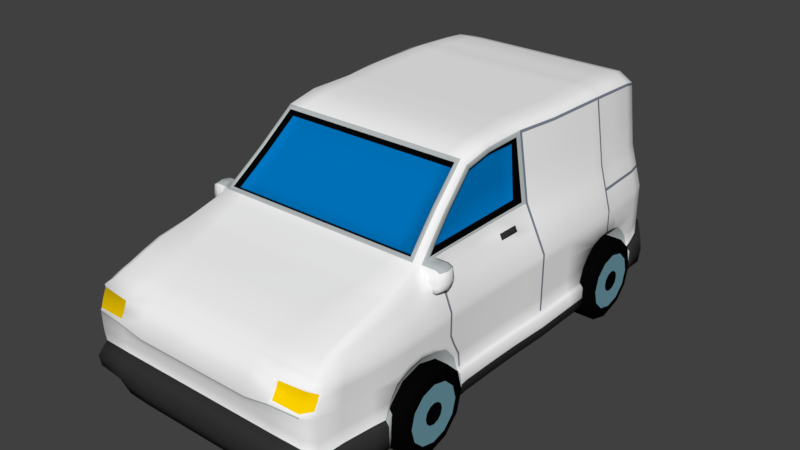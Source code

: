# Source: van_01.blend  (saved by Blender 2.81.16; exported with 4.5.12 LTS)
import bpy
from mathutils import Matrix  # noqa: F401  (used for matrix-valued properties, if any)

bpy.ops.wm.read_factory_settings(use_empty=True)
scene = bpy.context.scene
scene.name = 'Scene'

# ---- collections
col_collection_1 = bpy.data.collections.new('Collection 1'); scene.collection.children.link(col_collection_1)

# ---- materials (node trees are filled in below, after node groups)
mat_van = bpy.data.materials.new('van')
mat_van.alpha_threshold = 0.0
mat_van.use_transparent_shadow = False
mat_van.diffuse_color = (0.9169, 0.9169, 0.9169, 1.0)
mat_van.roughness = 0.5
mat_van.line_color = (0.0, 0.0, 0.0, 1.0)
mat_tire = bpy.data.materials.new('tire')
mat_tire.alpha_threshold = 0.0
mat_tire.use_transparent_shadow = False
mat_tire.diffuse_color = (0.001655, 0.001655, 0.001655, 1.0)
mat_tire.roughness = 0.5
mat_tire_accent = bpy.data.materials.new('tire accent')
mat_tire_accent.alpha_threshold = 0.0
mat_tire_accent.use_transparent_shadow = False
mat_tire_accent.diffuse_color = (0.1616, 0.3359, 0.4116, 1.0)
mat_tire_accent.roughness = 0.5
mat_glass = bpy.data.materials.new('glass')
mat_glass.alpha_threshold = 0.0
mat_glass.use_transparent_shadow = False
mat_glass.diffuse_color = (0.0, 0.1772, 0.5173, 1.0)
mat_glass.roughness = 0.5
mat_van_accent = bpy.data.materials.new('van accent')
mat_van_accent.alpha_threshold = 0.0
mat_van_accent.use_transparent_shadow = False
mat_van_accent.diffuse_color = (0.4775, 0.5145, 0.5204, 1.0)
mat_van_accent.roughness = 0.5
mat_van_dark_accent = bpy.data.materials.new('van dark accent')
mat_van_dark_accent.alpha_threshold = 0.0
mat_van_dark_accent.use_transparent_shadow = False
mat_van_dark_accent.diffuse_color = (0.03411, 0.03411, 0.03411, 1.0)
mat_van_dark_accent.roughness = 0.5
mat_van_bottom = bpy.data.materials.new('van bottom')
mat_van_bottom.alpha_threshold = 0.0
mat_van_bottom.use_transparent_shadow = False
mat_van_bottom.diffuse_color = (0.2037, 0.2335, 0.2812, 1.0)
mat_van_bottom.roughness = 0.5
mat_front_lights = bpy.data.materials.new('front lights')
mat_front_lights.alpha_threshold = 0.0
mat_front_lights.use_transparent_shadow = False
mat_front_lights.diffuse_color = (1.0, 0.6548, 0.0, 1.0)
mat_front_lights.roughness = 0.5
mat_back_lights = bpy.data.materials.new('back lights')
mat_back_lights.alpha_threshold = 0.0
mat_back_lights.use_transparent_shadow = False
mat_back_lights.diffuse_color = (0.9879, 0.02692, 0.0, 1.0)
mat_back_lights.roughness = 0.5

# ---- material node trees

# ---- world
world_world = bpy.data.worlds.new('World'); scene.world = world_world
world_world.color = (0.05088, 0.05088, 0.05088)
world_world.use_sun_shadow = False
world_world.sun_shadow_jitter_overblur = 0.0
world_world.cycles.sampling_method = 'MANUAL'

# ---- meshes
me_cube = bpy.data.meshes.new('Cube')
me_cube.from_pydata([(1.689, 3.905, -0.9128), (1.397, -3.254, -0.8372), (1.538, -1.41, 1.655), (1.498, 1.531, 0.9833), (0.0, 1.574, -1.292), (0.0, -1.199, -1.292), (0.4259, 3.924, -0.979), (1.864, -1.41, 0.1151), (1.825, 1.832, 0.1151), (0.0, 1.791, 0.7775), (0.0, -1.478, 1.731), (1.425, -0.1787, 1.655), (1.864, -0.1787, 0.1151), (0.0, -0.1935, 1.731), (0.0, -0.1935, -1.292), (0.9442, 1.574, -1.292), (0.9442, -1.199, -1.292), (0.432, -3.275, -0.878), (1.68, -1.41, 0.7307), (1.554, 1.832, 0.7307), (0.8565, 1.791, 0.7775), (0.8574, -1.478, 1.731), (1.412, 0.4369, 1.634), (1.25, 3.919, -0.9524), (1.864, -1.191, -0.5004), (1.825, 1.553, -0.5004), (1.511, -0.7942, 1.655), (0.0, 1.905, 0.7656), (1.831, 0.4369, 0.1151), (1.864, -0.7942, 0.1151), (1.864, -0.1787, -0.5004), (1.567, -0.1787, 0.7307), (0.8507, -2.631, 1.694), (1.653, -2.514, 0.7144), (0.0, -0.8359, 1.731), (0.0, 0.4488, 1.709), (0.8574, -0.1935, 1.731), (0.9442, -0.1935, -1.292), (0.0, 0.4488, -1.292), (0.0, -0.8359, -1.292), (0.9442, 0.4488, -1.292), (0.8723, 0.4488, 1.709), (0.9226, -2.631, -1.292), (0.0, -2.631, 1.694), (1.653, -0.7942, 0.7307), (1.864, -0.7942, -0.5004), (1.831, 0.4369, -0.5004), (0.8723, 1.905, 0.7656), (1.554, 0.4369, 0.7307), (1.823, -2.514, 0.1129), (0.8574, -0.8359, 1.731), (0.9442, -0.8359, -1.292), (1.212, -3.275, -0.851), (0.0, 3.924, -0.979), (1.736, 3.613, 0.1151), (0.0, 3.787, 0.1233), (1.604, -3.186, -0.8062), (1.597, 3.401, 0.309), (1.721, 3.71, -0.5004), (0.8518, 3.787, 0.1233), (0.0, 3.431, 0.3255), (0.0, 3.857, -0.4157), (0.8313, 3.431, 0.3235), (0.8518, 3.857, -0.4157), (0.0, 3.112, -1.292), (1.795, 2.945, 0.1151), (0.0, 2.961, 0.4869), (1.612, 2.93, 0.4636), (0.8113, 2.961, 0.4837), (0.8518, 3.112, -1.292), (0.8221, -3.275, -0.878), (1.795, 2.945, -0.5004), (1.806, 3.357, -0.8991), (1.412, 0.8556, 1.552), (1.819, 0.9041, 0.1151), (0.0, 0.9363, -1.292), (0.0, 0.8857, 1.622), (0.9442, 0.9363, -1.292), (0.8723, 0.8857, 1.622), (1.819, 0.9041, -0.5004), (1.554, 0.9041, 0.7307), (1.864, -1.431, -0.2513), (1.825, 1.832, -0.1926), (1.864, -0.1787, -0.1926), (0.0, -2.631, -1.292), (1.548, -2.514, 1.62), (1.864, -0.7942, -0.1926), (1.831, 0.4369, -0.1926), (1.719, 3.72, -0.1277), (0.0, 3.9, -0.1979), (0.8518, 3.9, -0.1979), (1.795, 2.945, -0.1926), (1.819, 0.9041, -0.1926), (1.864, -0.1787, -0.6912), (1.864, -1.127, -0.6911), (1.825, 1.501, -0.6912), (1.852, -2.837, -0.9007), (1.864, -0.7942, -0.6912), (1.831, 0.4369, -0.6912), (1.724, 3.691, -0.6912), (0.0, 3.836, -0.5658), (0.8518, 3.836, -0.5658), (1.795, 2.945, -0.6912), (1.819, 0.9041, -0.6912), (0.0, 2.739, -1.292), (1.825, 2.48, 0.1151), (1.605, 2.432, 0.5479), (0.9442, 2.739, -1.292), (1.886, -2.553, -0.8909), (0.0, 2.531, 0.5749), (0.8929, 2.531, 0.5709), (1.825, 2.697, -0.5004), (1.825, 2.48, -0.1926), (1.825, 2.769, -0.6917), (1.464, 1.329, 1.152), (1.812, 1.368, 0.1151), (0.0, 1.421, -1.292), (0.9442, 1.421, -1.292), (1.812, 1.368, -0.5004), (1.554, 1.368, 0.7307), (0.0, 1.527, 0.9979), (0.4891, 1.791, 0.7775), (1.812, 1.368, -0.1926), (1.812, 1.368, -0.6912), (1.875, 1.374, -0.8991), (1.552, -1.744, 1.655), (1.864, -1.744, 0.1151), (0.0, -1.838, 1.731), (1.695, -1.744, 0.7307), (0.8574, -1.838, 1.731), (1.888, 2.782, -0.8991), (1.489, -2.762, 1.553), (0.0, -2.8, -1.292), (1.764, -2.762, 0.1087), (0.0, -2.89, 1.624), (1.864, -1.744, -0.1878), (0.8813, -2.8, -1.292), (1.595, -2.762, 0.6832), (0.8094, -2.89, 1.624), (1.823, -2.514, -0.4885), (1.823, -2.514, -0.1878), (1.823, -2.514, -0.675), (1.764, -2.762, -0.4658), (1.764, -2.762, -0.1785), (1.764, -2.762, -0.6439), (0.0, 3.207, 0.4062), (0.8213, 3.207, 0.4036), (1.739, 3.358, -0.5004), (0.0, 3.416, -1.257), (1.747, 3.309, 0.1151), (1.602, 3.185, 0.3863), (0.8518, 3.416, -1.292), (0.9035, 3.924, -0.979), (1.738, 3.363, -0.1926), (1.741, 3.348, -0.6912), (1.794, 3.65, -0.8964), (1.294, -2.961, 1.37), (0.0, -3.275, -0.878), (1.513, -3.062, 0.119), (0.0, -3.097, 1.433), (0.0, -3.183, 0.1273), (1.888, 1.479, -0.8991), (1.33, -3.042, 0.6486), (0.6994, -3.097, 1.433), (1.513, -3.063, -0.3838), (0.7713, -3.183, 0.1273), (0.0, -3.184, -0.3973), (0.0, -3.181, 0.652), (0.7713, -3.184, -0.3973), (0.6994, -3.181, 0.652), (1.513, -3.063, -0.1324), (0.0, -3.184, -0.135), (0.7713, -3.184, -0.135), (0.0, -3.18, -0.5851), (1.514, -3.059, -0.5637), (0.7713, -3.18, -0.5851), (1.41, 1.574, -1.216), (1.41, -1.199, -1.216), (0.8565, 1.527, 0.9979), (1.134, -1.478, 1.731), (1.41, -0.1935, -1.216), (1.081, -0.1935, 1.731), (1.41, 0.4488, -1.216), (1.134, 0.4488, 1.709), (1.102, -2.631, 1.694), (1.397, -2.631, -1.218), (1.209, 1.905, 0.7656), (1.134, -0.8359, 1.731), (1.41, -0.8359, -1.216), (1.928, -1.113, -0.8991), (1.194, 3.787, 0.1233), (1.098, 3.431, 0.3318), (1.194, 3.857, -0.4157), (1.211, 3.112, -1.254), (1.047, 2.961, 0.4849), (1.134, 0.8857, 1.622), (1.41, 0.9363, -1.216), (1.194, 3.9, -0.1329), (1.194, 3.836, -0.5658), (1.111, 2.531, 0.5684), (1.301, 2.739, -1.237), (1.41, 1.421, -1.216), (0.4891, 1.527, 0.9979), (1.134, -1.838, 1.731), (1.336, -2.8, -1.23), (1.04, -2.89, 1.624), (1.211, 3.416, -1.254), (1.072, 3.207, 0.4084), (1.881, 0.9044, -0.8991), (0.9493, -3.097, 1.433), (1.157, -3.183, 0.1273), (1.157, -3.184, -0.3973), (0.9493, -3.181, 0.652), (1.157, -3.184, -0.135), (1.157, -3.18, -0.5851), (0.4253, -2.631, 1.694), (0.3827, -0.1935, 1.731), (0.4721, 1.574, -1.292), (0.4721, -1.199, -1.292), (0.0, 0.933, 1.499), (0.4362, -1.478, 1.731), (0.4613, -2.631, -1.292), (0.4721, -0.1935, -1.292), (0.4721, 0.4488, -1.292), (0.4362, 0.4488, 1.709), (0.4362, 1.905, 0.7656), (0.4362, -0.8359, 1.731), (0.4721, -0.8359, -1.292), (1.857, 2.969, -0.8991), (0.3797, 3.787, 0.1233), (0.3748, 3.431, 0.3262), (0.3797, 3.857, -0.4157), (0.3578, 2.961, 0.4867), (0.3797, 3.112, -1.292), (0.4362, 0.8857, 1.622), (0.4721, 0.9363, -1.292), (0.3797, 3.9, -0.1979), (0.3797, 3.836, -0.5658), (0.4721, 2.739, -1.292), (0.441, 2.531, 0.5742), (0.4721, 1.421, -1.292), (0.0, 1.349, 1.152), (0.4362, -1.838, 1.731), (0.4406, -2.8, -1.292), (0.4047, -2.89, 1.624), (0.3663, 3.207, 0.4065), (0.3797, 3.416, -1.292), (1.894, 0.4318, -0.8991), (0.3497, -3.097, 1.433), (0.3856, -3.183, 0.1273), (0.3856, -3.184, -0.3973), (0.3497, -3.181, 0.652), (0.3856, -3.184, -0.135), (0.3856, -3.18, -0.5851), (1.734, 1.574, -1.07), (1.773, -1.199, -1.063), (1.43, 1.591, 1.029), (1.348, -1.478, 1.731), (1.773, -0.1935, -1.063), (1.74, 0.4488, -1.069), (1.307, -2.631, 1.694), (1.643, -2.631, -1.119), (1.483, 1.905, 0.7656), (1.773, -0.8359, -1.063), (1.928, -0.8135, -0.8991), (1.632, 3.748, 0.1594), (1.528, 3.402, 0.3255), (1.616, 3.85, -0.4157), (1.546, 2.929, 0.4869), (1.728, 0.9363, -1.071), (1.615, 3.86, -0.1329), (1.619, 3.829, -0.5658), (1.538, 2.531, 0.5749), (1.722, 1.421, -1.072), (1.348, -1.838, 1.731), (1.552, -2.806, -1.148), (1.228, -2.89, 1.624), (1.535, 3.176, 0.4062), (1.928, -0.1909, -0.8991), (1.153, -3.097, 1.433), (1.319, -3.158, 0.1273), (1.319, -3.16, -0.3973), (1.153, -3.181, 0.652), (1.319, -3.159, -0.135), (1.32, -3.156, -0.5851), (1.295, -0.1935, 1.731), (1.348, 0.4488, 1.709), (1.348, -0.8359, 1.731), (1.687, 3.071, -1.079), (1.348, 0.8857, 1.622), (1.734, 2.739, -1.07), (1.398, 1.38, 1.205), (1.638, 3.392, -1.089), (0.0, 1.863, 0.7998), (0.0, 0.935, 1.581), (0.4666, 1.863, 0.7998), (0.864, 1.863, 0.7998), (0.864, 0.935, 1.581), (1.103, 0.935, 1.581), (0.4666, 0.935, 1.581), (1.171, 1.863, 0.7998), (1.298, 0.935, 1.581), (1.343, 1.385, 1.202), (1.372, 1.578, 1.04), (1.421, 1.863, 0.7998), (0.8565, 1.349, 1.152), (0.8565, 0.933, 1.499), (1.077, 0.933, 1.499), (0.4891, 0.933, 1.499), (0.4891, 1.349, 1.152), (1.1, 1.349, 1.151), (1.115, 1.527, 0.9987), (1.14, 1.791, 0.7775), (1.257, 0.933, 1.499), (1.299, 1.349, 1.15), (1.326, 1.527, 0.9994), (1.371, 1.791, 0.7775), (1.549, 1.683, 0.7669), (1.499, 1.415, 0.9919), (1.469, 1.235, 1.144), (1.428, -0.1072, 1.59), (1.422, 0.4408, 1.571), (1.555, -0.1072, 0.7669), (1.549, 1.27, 0.7669), (1.549, 0.4408, 0.7669), (1.422, 0.8136, 1.498), (1.549, 0.8568, 0.7669), (1.473, 1.526, 0.8048), (1.429, 1.293, 1.001), (1.403, 1.136, 1.136), (1.414, -0.03316, 1.522), (1.362, 0.4442, 1.505), (1.471, -0.03316, 0.8048), (1.473, 1.166, 0.8048), (1.473, 0.4442, 0.8048), (1.362, 0.769, 1.442), (1.473, 0.8066, 0.8048), (1.935, 1.546, -0.9026), (1.407, 1.546, -0.9026), (1.935, 1.623, -1.192), (1.407, 1.623, -1.192), (1.935, 1.835, -1.403), (1.407, 1.835, -1.403), (1.935, 2.124, -1.481), (1.407, 2.124, -1.481), (1.935, 2.413, -1.403), (1.407, 2.413, -1.403), (1.935, 2.624, -1.192), (1.407, 2.624, -1.192), (1.935, 2.702, -0.9026), (1.407, 2.702, -0.9026), (1.935, 2.624, -0.6137), (1.407, 2.624, -0.6137), (1.935, 2.413, -0.4021), (1.407, 2.413, -0.4021), (1.935, 2.124, -0.3247), (1.407, 2.124, -0.3247), (1.935, 1.835, -0.4021), (1.407, 1.835, -0.4021), (1.935, 1.623, -0.6137), (1.407, 1.623, -0.6137), (1.985, 1.641, -0.9026), (1.985, 1.706, -1.144), (1.985, 1.882, -1.32), (1.985, 2.124, -1.385), (1.985, 2.365, -1.32), (1.985, 2.541, -1.144), (1.985, 2.606, -0.9026), (1.985, 2.541, -0.6614), (1.985, 2.365, -0.4848), (1.985, 2.124, -0.4201), (1.985, 1.882, -0.4848), (1.985, 1.706, -0.6614), (1.355, 1.63, -0.9026), (1.355, 1.696, -1.149), (1.355, 1.877, -1.33), (1.355, 2.124, -1.396), (1.355, 2.37, -1.33), (1.355, 2.551, -1.149), (1.355, 2.617, -0.9026), (1.355, 2.551, -0.6558), (1.355, 2.37, -0.4752), (1.355, 2.124, -0.4091), (1.355, 1.877, -0.4752), (1.355, 1.696, -0.6558), (1.702, -1.536, -0.439), (1.727, -1.465, -0.7413), (1.757, -1.453, -0.8963), (1.682, -1.541, -1.075), (1.744, -1.471, -1.028), (1.752, -1.466, -0.7655), (1.624, -1.535, -1.037), (0.503, -1.535, -1.281), (1.173, -1.535, -1.216), (1.702, -1.493, -0.5227), (1.702, -1.6, -0.3106), (0.9098, -1.535, -1.281), (1.702, -1.465, -0.7172), (0.0, -1.535, -1.281), (1.864, -1.577, 0.002275), (1.348, -1.658, 1.731), (0.4362, -1.658, 1.731), (1.134, -1.658, 1.731), (1.687, -1.577, 0.7307), (1.545, -1.577, 1.655), (1.864, -1.577, 0.1151), (1.864, -1.587, -0.2055), (0.8574, -1.658, 1.731), (0.0, -1.658, 1.731), (1.985, 1.728, -0.9026), (1.985, 1.781, -1.1), (1.985, 1.926, -1.245), (1.985, 2.124, -1.298), (1.985, 2.321, -1.245), (1.985, 2.466, -1.1), (1.985, 2.519, -0.9026), (1.985, 2.466, -0.7049), (1.985, 2.321, -0.5601), (1.985, 2.124, -0.5071), (1.985, 1.926, -0.5601), (1.985, 1.781, -0.7049), (1.985, 1.977, -0.9026), (1.985, 1.996, -0.976), (1.985, 2.05, -1.03), (1.985, 2.124, -1.049), (1.985, 2.197, -1.03), (1.985, 2.251, -0.976), (1.985, 2.27, -0.9026), (1.985, 2.251, -0.8292), (1.985, 2.197, -0.7755), (1.985, 2.124, -0.7558), (1.985, 2.05, -0.7755), (1.985, 1.996, -0.8292), (1.735, -2.016, -1.03), (1.694, -1.9, -0.3157), (0.9051, -2.049, -1.281), (1.694, -1.969, -0.4434), (1.718, -2.049, -0.7378), (1.748, -2.038, -0.8945), (1.654, -2.055, -1.087), (1.743, -2.052, -0.7619), (1.596, -2.049, -1.049), (0.5007, -2.049, -1.281), (1.17, -2.049, -1.216), (1.694, -2.046, -0.7137), (1.694, -2.01, -0.5186), (0.0, -2.049, -1.281), (1.854, -1.923, -0.2104), (0.8574, -2.03, 1.721), (0.0, -2.03, 1.721), (1.854, -1.93, 0.00237), (1.338, -2.03, 1.721), (0.4335, -2.03, 1.721), (1.126, -2.03, 1.721), (1.854, -1.93, 0.1146), (1.684, -1.93, 0.7266), (1.551, -1.93, 1.647), (0.0, 3.851, 0.005516), (0.0, -3.183, 0.03112), (1.864, -1.41, 0.002275), (1.825, 1.832, 0.002275), (1.823, -2.514, 0.002656), (1.73, 3.675, 0.002275), (0.8518, 3.828, 0.005516), (1.864, -0.1787, 0.002275), (1.864, -0.7942, 0.002275), (1.831, 0.4369, 0.002275), (1.795, 2.945, 0.002275), (1.819, 0.9041, 0.002275), (1.825, 2.48, 0.002275), (1.812, 1.368, 0.002275), (1.864, -1.744, 0.002275), (1.764, -2.762, 0.003384), (1.744, 3.329, 0.002275), (1.513, -3.062, 0.02681), (0.7713, -3.183, 0.03112), (1.157, -3.183, 0.03112), (1.194, 3.828, 0.005516), (0.3856, -3.183, 0.03112), (0.3797, 3.828, 0.005516), (1.319, -3.159, 0.03112), (0.0, 3.845, -1.179), (0.0, 3.945, -0.7525), (0.0, -3.21, -1.234), (0.0, -2.896, -1.295), (0.0, 3.529, -1.287), (0.0, -3.258, -0.6411), (1.801, 1.567, -1.114), (1.874, 1.495, -1.06), (1.84, -1.206, -1.107), (1.913, -1.138, -1.052), (1.862, 1.361, -1.062), (1.913, -0.8008, -1.052), (1.913, -0.1853, -1.052), (1.922, -0.1853, -0.7472), (1.84, -0.2002, -1.107), (1.88, 0.4303, -1.058), (1.807, 0.4421, -1.113), (1.71, -2.637, -1.163), (1.872, -2.521, -1.06), (1.922, -1.122, -0.7473), (1.922, -0.8008, -0.7472), (1.889, 0.4303, -0.7472), (1.874, 2.757, -1.06), (1.84, -0.8425, -1.107), (1.684, 3.735, -1.106), (1.764, 3.587, -1.09), (0.4375, 3.845, -1.179), (0.9096, 3.845, -1.179), (1.797, 3.383, -1.074), (1.844, 2.939, -1.065), (1.853, 2.939, -0.7472), (1.868, 0.8975, -1.061), (1.876, 0.8975, -0.7472), (1.795, 0.9297, -1.115), (1.883, 1.495, -0.7472), (1.782, 3.684, -0.7472), (0.9096, 3.945, -0.7525), (1.883, 2.781, -0.7468), (0.4375, 3.945, -0.7525), (1.677, 3.938, -0.7525), (1.799, 3.341, -0.7472), (1.87, 1.361, -0.7472), (1.789, 1.414, -1.117), (1.619, -2.903, -1.192), (1.844, -2.801, -1.091), (0.4985, -2.896, -1.313), (0.9391, -2.896, -1.313), (1.881, -2.521, -0.731), (1.848, -2.801, -0.7251), (1.588, -3.124, -1.031), (0.8291, -3.21, -1.237), (1.597, -3.169, -0.6449), (0.9096, 3.529, -1.287), (1.278, 3.529, -1.272), (0.4375, 3.529, -1.287), (1.413, -3.194, -1.131), (0.4435, -3.21, -1.237), (0.8291, -3.258, -0.6411), (0.4435, -3.258, -0.6411), (1.378, -3.233, -0.6411), (1.265, 3.842, -1.166), (1.252, 3.945, -0.7525), (1.403, -2.896, -1.274), (1.705, 3.527, -1.133), (1.22, -3.21, -1.196), (1.215, -3.258, -0.6411), (1.754, 3.064, -1.123), (1.801, 2.732, -1.114), (1.649, 3.895, -0.6653), (1.753, 3.687, -0.7192), (0.8817, 3.902, -0.6653), (0.0, 3.902, -0.6653), (0.4096, 3.902, -0.6653), (1.77, 3.345, -0.7192), (1.824, 2.942, -0.7192), (1.847, 0.9008, -0.7192), (1.224, 3.902, -0.6653), (1.893, -0.7975, -0.7192), (1.893, -1.125, -0.7192), (1.841, 1.365, -0.7192), (1.556, -3.114, -0.6043), (1.349, -3.195, -0.6131), (1.186, -3.219, -0.6131), (1.854, 2.775, -0.7192), (1.854, 1.498, -0.7192), (0.0, -3.219, -0.6131), (1.86, 0.4336, -0.7192), (1.893, -0.182, -0.7192), (0.8002, -3.219, -0.6131), (0.4146, -3.219, -0.6131), (1.852, -2.518, -0.703), (1.806, -2.782, -0.6845), (0.0, 3.862, -0.3068), (0.0, -3.184, -0.2662), (1.864, -0.1787, -0.3465), (1.864, -0.7942, -0.3465), (1.831, 0.4369, -0.3465), (1.795, 2.945, -0.3465), (1.819, 0.9041, -0.3465), (1.864, -1.291, -0.3657), (1.825, 1.711, -0.3171), (1.72, 3.715, -0.3465), (0.8518, 3.862, -0.3068), (1.825, 2.577, -0.3294), (1.812, 1.368, -0.3465), (1.823, -2.514, -0.3382), (1.764, -2.762, -0.3222), (1.739, 3.36, -0.3465), (0.7713, -3.184, -0.2662), (1.513, -3.063, -0.2581), (1.157, -3.184, -0.2662), (1.194, 3.862, -0.3068), (0.3856, -3.184, -0.2662), (0.3797, 3.862, -0.3068), (1.319, -3.16, -0.2662), (1.615, 3.855, -0.3068), (0.0, 2.218, 0.6702), (1.825, 2.156, 0.1151), (1.58, 2.132, 0.6393), (0.8826, 2.218, 0.6683), (1.825, 2.156, -0.1302), (1.16, 2.218, 0.667), (0.4386, 2.218, 0.6699), (1.51, 2.218, 0.6702), (1.825, 2.156, 0.002275), (1.825, 2.138, -0.2062), (0.0, 2.375, 0.6226), (0.8878, 2.375, 0.6196), (1.825, 2.318, -0.1614), (1.825, 2.318, 0.1151), (1.593, 2.282, 0.5936), (1.136, 2.375, 0.6177), (0.4398, 2.375, 0.622), (1.524, 2.375, 0.6226), (1.825, 2.318, 0.002275), (1.825, 2.358, -0.2402), (1.825, 1.994, 0.1151), (1.567, 1.982, 0.685), (1.184, 2.061, 0.7163), (0.4374, 2.061, 0.7177), (1.497, 2.061, 0.7179), (1.825, 1.994, 0.002275), (1.825, 1.897, -0.2525), (0.0, 2.061, 0.7179), (0.8775, 2.061, 0.7169), (1.825, 1.994, -0.1614), (0.0, 1.921, -1.282), (0.0, 1.688, -1.282), (0.7369, 1.688, -1.282), (0.9878, 1.688, -1.282), (1.766, 1.63, -0.6521), (1.766, 1.671, -0.4996), (0.9878, 1.921, -1.282), (1.812, 2.653, -0.6965), (1.816, 2.654, -0.8183), (1.805, 1.625, -0.9465), (1.816, 1.613, -0.8183), (1.766, 2.363, -0.4996), (1.766, 2.586, -0.4996), (1.766, 2.393, -0.6523), (1.766, 2.643, -0.6525), (1.766, 2.49, -0.3628), (0.7369, 2.62, -1.282), (0.0, 2.62, -1.282), (1.4, 2.62, -1.088), (0.9878, 2.62, -1.282), (1.693, 2.62, -0.955), (1.747, 2.614, -0.9903), (1.693, 1.688, -0.955), (1.747, 1.683, -0.9903), (1.487, 1.688, -1.071), (1.465, 1.921, -1.076), (0.7369, 1.921, -1.282), (1.789, 2.648, -0.6745), (1.789, 1.628, -0.6745), (1.812, 1.625, -0.6969), (1.693, 1.921, -0.955), (1.805, 1.881, -0.9465), (1.812, 2.395, -0.6967), (1.805, 2.634, -0.9465), (1.747, 1.916, -0.9903), (1.816, 1.883, -0.8183), (1.789, 2.394, -0.6745), (1.766, 1.798, -0.3531), (1.766, 1.947, -0.3014), (0.0, 2.387, -1.282), (0.0, 2.154, -1.282), (0.9878, 2.387, -1.282), (0.9878, 2.154, -1.282), (1.766, 1.906, -0.4996), (1.766, 2.14, -0.4996), (1.766, 1.886, -0.6521), (1.766, 2.142, -0.6521), (1.421, 2.387, -1.084), (1.443, 2.154, -1.08), (0.7369, 2.387, -1.282), (0.7369, 2.154, -1.282), (1.693, 2.387, -0.955), (1.693, 2.154, -0.955), (1.805, 2.385, -0.9465), (1.805, 2.137, -0.9465), (1.812, 1.881, -0.6969), (1.812, 2.137, -0.6969), (1.747, 2.381, -0.9903), (1.747, 2.149, -0.9903), (1.816, 2.404, -0.8183), (1.816, 2.154, -0.8183), (1.789, 1.883, -0.6745), (1.789, 2.139, -0.6745), (1.766, 2.315, -0.2916), (1.766, 2.139, -0.2644), (0.0, -2.408, -1.292), (0.0, -2.221, 1.712), (1.843, -2.309, -0.4914), (1.55, -2.116, 1.638), (0.8574, -2.221, 1.712), (0.9334, -2.408, -1.292), (1.674, -2.116, 0.7225), (1.843, -2.387, -0.6831), (1.843, -2.116, 0.114), (1.843, -2.102, -0.2611), (1.403, -2.408, -1.217), (1.118, -2.221, 1.712), (0.4308, -2.221, 1.712), (0.4667, -2.408, -1.292), (1.708, -2.408, -1.091), (1.328, -2.221, 1.712), (1.843, -2.116, 0.002465), (1.901, -2.394, -0.7391), (1.892, -2.31, -1.056), (1.775, -2.415, -1.135), (1.907, -2.379, -0.895), (1.872, -2.39, -0.7111), (1.843, -2.234, -0.3823), (0.0, -1.825, -1.281), (0.0, -1.285, -1.281), (0.0, -2.319, -1.281), (0.503, -1.285, -1.281), (0.9098, -1.285, -1.281), (1.702, -1.226, -0.7171), (1.702, -1.281, -0.5528), (1.702, -1.744, -0.7172), (1.744, -1.75, -1.028), (1.757, -1.735, -0.8963), (0.9098, -1.825, -1.281), (1.744, -1.232, -1.028), (1.757, -1.211, -0.8963), (1.702, -1.367, -0.4393), (1.702, -1.456, -0.3529), (1.702, -1.744, -0.2964), (1.702, -1.744, -0.4926), (1.727, -1.747, -0.7413), (1.752, -1.75, -0.7655), (0.503, -1.825, -1.281), (1.685, -2.229, -0.5446), (1.702, -1.744, -0.4089), (1.685, -2.301, -0.7102), (1.727, -1.224, -0.7413), (1.752, -1.222, -0.7655), (1.173, -1.285, -1.216), (1.173, -1.825, -1.216), (1.167, -2.319, -1.217), (1.682, -1.831, -1.075), (1.624, -1.825, -1.037), (0.4983, -2.319, -1.281), (1.624, -1.285, -1.037), (1.568, -2.319, -1.062), (1.682, -1.291, -1.075), (1.734, -2.306, -0.7584), (1.626, -2.325, -1.1), (1.739, -2.294, -0.8928), (1.71, -2.304, -0.7343), (1.685, -2.165, -0.4565), (0.9005, -2.319, -1.281), (1.685, -2.055, -0.3631), (1.727, -2.234, -1.031), (1.355, -2.186, -0.6558), (1.355, -2.005, -0.4752), (1.355, -1.758, -0.4091), (1.355, -1.512, -0.4752), (1.355, -1.331, -0.6558), (1.355, -1.265, -0.9026), (1.355, -1.331, -1.149), (1.355, -1.512, -1.33), (1.355, -1.758, -1.396), (1.355, -2.005, -1.33), (1.355, -2.186, -1.149), (1.355, -2.252, -0.9026), (1.985, -2.176, -0.6614), (1.985, -2.0, -0.4848), (1.985, -1.758, -0.4201), (1.985, -1.517, -0.4848), (1.985, -1.341, -0.6614), (1.985, -1.276, -0.9026), (1.985, -1.341, -1.144), (1.985, -1.517, -1.32), (1.985, -1.758, -1.385), (1.985, -2.0, -1.32), (1.985, -2.176, -1.144), (1.985, -2.241, -0.9026), (1.407, -2.259, -0.6137), (1.935, -2.259, -0.6137), (1.407, -2.047, -0.4021), (1.935, -2.047, -0.4021), (1.407, -1.758, -0.3247), (1.935, -1.758, -0.3247), (1.407, -1.469, -0.4021), (1.935, -1.469, -0.4021), (1.407, -1.258, -0.6137), (1.935, -1.258, -0.6137), (1.407, -1.181, -0.9026), (1.935, -1.181, -0.9026), (1.407, -1.258, -1.192), (1.935, -1.258, -1.192), (1.407, -1.469, -1.403), (1.935, -1.469, -1.403), (1.407, -1.758, -1.481), (1.935, -1.758, -1.481), (1.407, -2.047, -1.403), (1.935, -2.047, -1.403), (1.407, -2.259, -1.192), (1.935, -2.259, -1.192), (1.407, -2.336, -0.9026), (1.935, -2.336, -0.9026), (1.985, -2.154, -0.9026), (1.985, -2.101, -1.1), (1.985, -1.956, -1.245), (1.985, -1.758, -1.298), (1.985, -1.561, -1.245), (1.985, -1.416, -1.1), (1.985, -1.363, -0.9026), (1.985, -1.416, -0.7049), (1.985, -1.561, -0.5601), (1.985, -1.758, -0.5071), (1.985, -1.956, -0.5601), (1.985, -2.101, -0.7049), (1.985, -1.905, -0.9026), (1.985, -1.886, -0.976), (1.985, -1.832, -1.03), (1.985, -1.758, -1.049), (1.985, -1.685, -1.03), (1.985, -1.631, -0.976), (1.985, -1.612, -0.9026), (1.985, -1.631, -0.8292), (1.985, -1.685, -0.7755), (1.985, -1.758, -0.7558), (1.985, -1.832, -0.7755), (1.985, -1.886, -0.8292), (0.0, 3.616, 0.2244), (0.0, -3.182, 0.3896), (1.716, -0.1787, 0.4229), (1.738, -2.514, 0.4136), (1.772, -1.41, 0.4229), (1.699, 1.832, 0.4326), (1.759, -0.7942, 0.4229), (1.692, 0.4369, 0.4229), (1.667, 3.518, 0.212), (0.8415, 3.616, 0.2234), (1.703, 2.938, 0.2894), (1.686, 0.9041, 0.4229), (1.715, 2.456, 0.3315), (1.683, 1.368, 0.4229), (1.779, -1.744, 0.4229), (1.679, -2.762, 0.396), (1.675, 3.247, 0.2507), (1.421, -3.052, 0.3838), (0.7353, -3.182, 0.3896), (1.053, -3.182, 0.3896), (1.146, 3.616, 0.2276), (0.3677, -3.182, 0.3896), (0.3772, 3.616, 0.2247), (1.236, -3.17, 0.3896), (1.58, 3.599, 0.2244), (1.776, -1.577, 0.4229), (1.769, -1.93, 0.4206), (1.702, 2.144, 0.3772), (1.709, 2.3, 0.3544), (1.696, 1.988, 0.4001), (1.759, -2.116, 0.4183), (0.0, 1.497, -1.292), (1.481, 1.43, 1.068), (1.819, 1.6, 0.1151), (0.9442, 1.497, -1.292), (1.819, 1.45, -0.5004), (1.554, 1.6, 0.7307), (1.819, 1.6, -0.1926), (1.819, 1.432, -0.6912), (0.0, 1.438, 1.075), (1.41, 1.497, -1.216), (0.4721, 1.497, -1.292), (1.414, 1.485, 1.117), (1.728, 1.497, -1.071), (1.358, 1.481, 1.121), (0.8565, 1.438, 1.075), (1.108, 1.438, 1.075), (0.4891, 1.438, 1.075), (1.313, 1.438, 1.075), (1.484, 1.325, 1.068), (1.549, 1.476, 0.7669), (1.416, 1.215, 1.068), (1.473, 1.346, 0.8048), (1.819, 1.6, 0.002275), (1.868, 1.428, -1.061), (1.876, 1.41, -0.7472), (1.795, 1.491, -1.115), (1.881, 1.409, -0.8991), (1.847, 1.414, -0.7192), (1.819, 1.539, -0.3318), (1.696, 1.6, 0.4326), (0.0, 3.541, 0.275), (1.696, -2.514, 0.564), (1.726, -1.41, 0.5768), (1.622, 1.866, 0.5768), (1.632, 3.471, 0.2605), (0.8364, 3.541, 0.2734), (1.737, -1.744, 0.5768), (1.637, -2.762, 0.5396), (1.376, -3.047, 0.5162), (1.001, -3.182, 0.5208), (0.3587, -3.182, 0.5208), (1.195, -3.175, 0.5208), (1.641, 2.138, 0.5082), (1.651, 2.291, 0.474), (1.631, 1.985, 0.5425), (0.0, -3.182, 0.5208), (1.641, -0.1787, 0.5768), (1.706, -0.7942, 0.5768), (1.623, 0.4369, 0.5768), (1.658, 2.934, 0.3765), (1.62, 0.9041, 0.5768), (1.66, 2.444, 0.4397), (1.619, 1.368, 0.5768), (1.638, 3.216, 0.3185), (0.7173, -3.182, 0.5208), (1.122, 3.541, 0.2797), (0.376, 3.541, 0.2755), (1.554, 3.518, 0.275), (1.732, -1.577, 0.5768), (1.727, -1.93, 0.5736), (1.716, -2.116, 0.5704), (1.62, 1.6, 0.5768), (1.832, 1.834, 0.5646), (1.81, 1.835, 0.7067), (1.812, 1.603, 0.7075), (1.806, 1.834, 0.4769), (1.805, 1.602, 0.4787), (1.832, 1.602, 0.5659), (0.0, 1.536, -1.292), (1.489, 1.481, 1.026), (1.822, 1.716, 0.1151), (0.9442, 1.536, -1.292), (1.822, 1.507, -0.5004), (1.554, 1.716, 0.7307), (1.822, 1.716, -0.1926), (1.822, 1.468, -0.6912), (1.422, 1.538, 1.073), (1.365, 1.529, 1.08), (1.112, 1.483, 1.037), (0.4891, 1.483, 1.036), (1.32, 1.483, 1.037), (1.492, 1.37, 1.03), (1.549, 1.58, 0.7669), (1.423, 1.254, 1.035), (1.473, 1.436, 0.8048), (1.871, 1.461, -1.06), (1.879, 1.461, -0.7472), (1.851, 1.465, -0.7192), (0.0, 1.483, 1.036), (1.41, 1.536, -1.216), (0.4721, 1.536, -1.292), (1.731, 1.536, -1.071), (0.8565, 1.483, 1.036), (1.822, 1.716, 0.002275), (1.798, 1.529, -1.115), (1.885, 1.453, -0.8991), (1.822, 1.625, -0.3245), (1.698, 1.716, 0.4163), (1.844, 1.719, 0.7071), (1.839, 1.718, 0.4778), (1.865, 1.718, 0.5653), (1.757, 1.601, 0.4378), (1.658, 1.626, 0.5784), (1.746, 1.834, 0.7343), (1.762, 1.834, 0.5691), (1.759, 1.833, 0.4365), (1.747, 1.602, 0.7348), (1.78, 1.718, 0.7447), (1.791, 1.717, 0.4372), (1.643, 1.609, 0.5778), (1.591, 1.609, 0.6994), (1.704, 1.609, 0.4638), (1.752, 1.61, 0.468), (1.789, 1.61, 0.5003), (1.811, 1.611, 0.5692), (1.795, 1.611, 0.6811), (1.692, 1.85, 0.5729), (1.744, 1.61, 0.7026), (1.615, 1.626, 0.6792), (1.708, 1.626, 0.484), (1.748, 1.627, 0.4874), (1.779, 1.627, 0.5142), (1.797, 1.628, 0.5713), (1.784, 1.628, 0.664), (1.751, 1.627, 0.574), (1.741, 1.627, 0.6819), (1.729, 1.833, 0.4345), (1.65, 1.601, 0.7327), (1.727, 1.601, 0.4352), (1.65, 1.833, 0.7325), (1.667, 1.717, 0.7534), (1.745, 1.717, 0.4267), (1.667, 1.61, 0.701), (1.728, 1.609, 0.4659), (1.705, 1.627, 0.5762), (1.678, 1.627, 0.6805), (1.728, 1.627, 0.4857), (0.0, -3.182, 0.4552), (1.678, -0.1787, 0.4998), (1.732, -0.7942, 0.4998), (1.658, 0.4369, 0.4998), (1.681, 2.936, 0.3329), (1.653, 0.9041, 0.4998), (1.688, 2.45, 0.3856), (1.651, 1.368, 0.4998), (1.656, 3.232, 0.2846), (0.7263, -3.182, 0.4552), (1.134, 3.579, 0.2536), (0.3766, 3.579, 0.2501), (1.567, 3.558, 0.2497), (1.754, -1.577, 0.4998), (1.748, -1.93, 0.4971), (1.738, -2.116, 0.4943), (0.0, 3.579, 0.2497), (1.717, -2.514, 0.4888), (1.749, -1.41, 0.4998), (1.66, 1.849, 0.5047), (1.649, 3.495, 0.2363), (0.839, 3.579, 0.2484), (1.758, -1.744, 0.4998), (1.658, -2.762, 0.4678), (1.399, -3.049, 0.45), (1.027, -3.182, 0.4552), (0.3632, -3.182, 0.4552), (1.215, -3.173, 0.4552), (1.672, 2.141, 0.4427), (1.68, 2.296, 0.4142), (1.664, 1.987, 0.4713), (1.658, 1.6, 0.5047), (1.819, 1.834, 0.5208), (1.818, 1.602, 0.5223), (1.852, 1.718, 0.5215), (1.76, 1.834, 0.5028), (1.674, 1.609, 0.5208), (1.8, 1.611, 0.5348), (1.683, 1.626, 0.5312), (1.788, 1.628, 0.5427), (1.75, 1.627, 0.5307), (1.716, 1.627, 0.5309), (1.71, 1.841, 0.5037), (0.0, 0.1276, 1.72), (0.0, 0.1276, -1.292), (1.418, 0.1291, 1.645), (1.848, 0.1291, 0.1151), (0.9442, 0.1276, -1.292), (0.8574, 0.1276, 1.72), (1.848, 0.1291, -0.5004), (1.56, 0.1291, 0.7307), (1.848, 0.1291, -0.1926), (1.848, 0.1291, -0.6912), (1.41, 0.1276, -1.216), (1.108, 0.1276, 1.72), (0.4094, 0.1276, 1.72), (0.4721, 0.1276, -1.292), (1.756, 0.1276, -1.066), (1.321, 0.1276, 1.72), (1.425, 0.1668, 1.581), (1.552, 0.1668, 0.7669), (1.388, 0.2055, 1.514), (1.472, 0.2055, 0.8048), (1.848, 0.1291, 0.002275), (1.896, 0.1225, -1.055), (1.905, 0.1225, -0.7472), (1.824, 0.121, -1.11), (1.911, 0.1205, -0.8991), (1.876, 0.1258, -0.7192), (1.848, 0.1291, -0.3465), (1.704, 0.1291, 0.4229), (1.632, 0.1291, 0.5768), (1.668, 0.1291, 0.4998), (1.657, 0.3853, 0.5758), (1.68, 0.3853, 0.5251), (1.663, 0.1824, 0.5758), (1.687, 0.1824, 0.5251), (0.0, -0.2308, -1.292), (0.0, -0.2308, 1.731), (1.43, -0.2143, 1.655), (1.864, -0.2143, 0.1151), (1.572, -0.2143, 0.7307), (1.864, -0.2143, -0.5004), (0.8574, -0.2308, 1.731), (0.9442, -0.2308, -1.292), (1.864, -0.2143, -0.1926), (1.864, -0.2143, -0.6912), (1.41, -0.2308, -1.216), (1.084, -0.2308, 1.731), (0.4721, -0.2308, -1.292), (0.3858, -0.2308, 1.731), (1.773, -0.2308, -1.063), (1.298, -0.2308, 1.731), (1.864, -0.2143, 0.002275), (1.913, -0.221, -1.052), (1.922, -0.221, -0.7472), (1.84, -0.2374, -1.107), (1.928, -0.227, -0.8991), (1.893, -0.2177, -0.7192), (1.864, -0.2143, -0.3465), (1.718, -0.2143, 0.4229), (1.645, -0.2143, 0.5768), (1.682, -0.2143, 0.4998), (1.552, -1.779, 1.652), (1.691, -1.779, 0.7292), (1.861, -1.779, 0.1149), (1.132, -1.875, 1.727), (0.4352, -1.875, 1.727), (1.345, -1.875, 1.727), (1.741, -1.843, -1.029), (1.699, -1.799, -0.3032), (0.9082, -1.904, -1.281), (1.861, -1.779, -0.1957), (0.8574, -1.875, 1.727), (0.0, -1.875, 1.727), (1.861, -1.779, 0.002308), (0.0, -1.904, -1.281), (1.699, -1.838, -0.5017), (1.699, -1.85, -0.716), (1.172, -1.904, -1.216), (0.5022, -1.904, -1.281), (1.614, -1.904, -1.042), (1.749, -1.856, -0.7642), (1.672, -1.91, -1.08), (1.754, -1.842, -0.8957), (1.724, -1.853, -0.7401), (1.699, -1.823, -0.421), (1.776, -1.779, 0.4221), (1.733, -1.779, 0.5757), (1.755, -1.779, 0.4989), (0.0, 1.45, 1.065), (1.41, 1.507, -1.216), (0.4721, 1.507, -1.292), (1.729, 1.507, -1.071), (0.8565, 1.45, 1.065), (1.819, 1.631, 0.002275), (1.796, 1.501, -1.115), (1.882, 1.434, -0.8991), (1.819, 1.569, -0.3299), (1.697, 1.631, 0.4283), (1.814, 1.633, 0.4785), (1.841, 1.633, 0.5657), (0.0, 1.507, -1.292), (1.483, 1.444, 1.056), (1.819, 1.631, 0.1151), (0.9442, 1.507, -1.292), (1.819, 1.479, -0.5004), (1.554, 1.631, 0.7307), (1.819, 1.631, -0.1926), (1.819, 1.454, -0.6912), (1.416, 1.499, 1.105), (1.36, 1.494, 1.11), (1.109, 1.45, 1.065), (0.4891, 1.45, 1.065), (1.315, 1.45, 1.065), (1.486, 1.337, 1.058), (1.549, 1.504, 0.7669), (1.418, 1.225, 1.059), (1.473, 1.37, 0.8048), (1.869, 1.437, -1.061), (1.877, 1.437, -0.7472), (1.848, 1.44, -0.7192), (1.82, 1.634, 0.7074), (1.766, 1.632, 0.4377), (1.756, 1.633, 0.7374), (1.655, 1.632, 0.7382), (1.731, 1.632, 0.433), (1.827, 1.633, 0.5221), (0.0, -3.182, 0.3563), (1.734, -0.1787, 0.3838), (1.772, -0.7942, 0.3838), (1.71, 0.4369, 0.3838), (1.715, 2.939, 0.2672), (1.703, 0.9041, 0.3838), (1.729, 2.459, 0.304), (1.7, 1.368, 0.3838), (1.684, 3.255, 0.2335), (0.7399, -3.182, 0.3563), (1.152, 3.635, 0.2143), (0.3775, 3.635, 0.2118), (1.587, 3.619, 0.2115), (1.787, -1.577, 0.3838), (1.78, -1.93, 0.3817), (1.769, -2.116, 0.3796), (0.0, 3.635, 0.2115), (1.749, -2.514, 0.3754), (1.784, -1.41, 0.3838), (1.715, 1.832, 0.3922), (1.675, 3.53, 0.1997), (0.8428, 3.635, 0.2107), (1.79, -1.744, 0.3838), (1.69, -2.762, 0.3594), (1.433, -3.053, 0.3501), (1.066, -3.182, 0.3563), (0.3699, -3.182, 0.3563), (1.247, -3.168, 0.3563), (1.718, 2.146, 0.3439), (1.723, 2.303, 0.324), (1.712, 1.989, 0.3638), (1.712, 1.6, 0.3922), (1.713, 1.716, 0.378), (1.722, 0.1291, 0.3838), (1.737, -0.2143, 0.3838), (1.787, -1.779, 0.383), (1.712, 1.631, 0.3885), (0.0, -3.1, 1.399), (1.544, -1.41, 1.615), (1.5, 1.544, 0.9724), (1.431, -0.1787, 1.615), (1.552, -2.514, 1.581), (1.517, -0.7942, 1.615), (0.8565, 1.538, 0.9883), (1.558, -1.744, 1.615), (1.494, -2.762, 1.516), (1.296, -2.964, 1.339), (0.6994, -3.1, 1.399), (0.0, 1.538, 0.9883), (0.9493, -3.1, 1.399), (0.3497, -3.1, 1.399), (1.153, -3.1, 1.399), (1.432, 1.605, 1.018), (1.374, 1.59, 1.029), (1.116, 1.538, 0.9891), (0.4891, 1.538, 0.9883), (1.328, 1.538, 0.9898), (1.501, 1.427, 0.9821), (1.434, -0.1072, 1.555), (1.431, 1.303, 0.9923), (1.416, -0.03316, 1.491), (1.367, 0.4442, 1.475), (1.367, 0.7706, 1.414), (1.406, 1.137, 1.121), (1.551, -1.577, 1.615), (1.557, -1.93, 1.607), (1.555, -2.116, 1.598), (1.419, 1.22, 1.057), (1.425, 1.262, 1.025), (1.392, 0.2055, 1.483), (1.436, -0.2143, 1.615), (1.558, -1.779, 1.612), (1.42, 1.231, 1.048), (0.0, -3.207, -0.1633), (0.3026, -3.207, -0.1633), (0.3026, -3.207, -0.2379), (0.0, -3.207, -0.2379), (0.7981, -2.631, 1.694), (0.8844, 1.574, -1.292), (0.8844, -1.199, -1.292), (0.8046, -1.478, 1.731), (0.8644, -2.631, -1.292), (0.8844, -0.1935, -1.292), (0.8844, 0.4488, -1.292), (0.8181, 1.905, 0.7656), (0.8844, -0.8359, -1.292), (0.7919, 3.787, 0.1233), (0.7739, 3.431, 0.3239), (0.7919, 3.857, -0.4157), (0.7544, 2.961, 0.4841), (0.8844, 0.9363, -1.292), (0.7919, 3.9, -0.1979), (0.7919, 3.836, -0.5658), (0.8362, 2.531, 0.5714), (0.8129, 1.791, 0.7775), (0.8844, 1.421, -1.292), (0.8129, 1.527, 0.9979), (0.8046, -1.838, 1.731), (0.8263, -2.8, -1.292), (0.76, -2.89, 1.624), (0.7641, 3.207, 0.404), (0.6585, -3.097, 1.433), (0.7248, -3.183, 0.1273), (0.7248, -3.184, -0.3973), (0.6585, -3.181, 0.652), (0.7248, -3.184, -0.135), (0.7248, -3.18, -0.5851), (0.8046, -0.1935, 1.731), (0.8181, 0.4488, 1.709), (0.8046, -0.8359, 1.731), (0.7919, 3.112, -1.292), (0.8181, 0.8857, 1.622), (0.8844, 2.739, -1.292), (0.7919, 3.416, -1.292), (0.8157, 1.863, 0.7998), (0.8157, 0.935, 1.581), (0.8129, 0.933, 1.499), (0.8129, 1.349, 1.152), (0.8046, -1.658, 1.731), (0.8601, -1.535, -1.281), (0.8046, -2.03, 1.721), (0.8558, -2.049, -1.281), (0.7248, -3.183, 0.03112), (0.7919, 3.828, 0.005516), (0.8498, 3.845, -1.179), (0.8498, 3.945, -0.7525), (0.8842, -2.896, -1.313), (0.7827, -3.21, -1.237), (0.7827, -3.258, -0.6411), (0.8498, 3.529, -1.287), (0.7749, -3.275, -0.878), (0.8428, 3.924, -0.979), (0.7538, -3.219, -0.6131), (0.8219, 3.902, -0.6653), (0.7248, -3.184, -0.2662), (0.7919, 3.862, -0.3068), (0.8271, 2.218, 0.6685), (0.8317, 2.375, 0.62), (0.8226, 2.061, 0.7171), (0.9622, 1.688, -1.282), (0.9622, 2.62, -1.282), (0.9622, 2.154, -1.282), (0.9622, 2.387, -1.282), (0.9622, 1.921, -1.282), (0.8744, -2.408, -1.292), (0.8046, -2.221, 1.712), (0.8601, -1.285, -1.281), (0.8601, -1.825, -1.281), (0.8515, -2.319, -1.281), (0.6917, -3.182, 0.3896), (0.7829, 3.616, 0.2236), (0.8129, 1.438, 1.075), (0.8844, 1.497, -1.292), (0.7784, 3.541, 0.2738), (0.6751, -3.182, 0.5208), (0.8844, 1.536, -1.292), (0.8129, 1.483, 1.036), (0.6834, -3.182, 0.4552), (0.7807, 3.579, 0.2487), (0.7913, 0.1276, 1.72), (0.8844, 0.1276, -1.292), (0.8844, -0.2308, -1.292), (0.8046, -0.2308, 1.731), (0.8586, -1.904, -1.281), (0.8046, -1.875, 1.727), (0.8844, 1.507, -1.292), (0.8129, 1.45, 1.065), (0.6959, -3.182, 0.3563), (0.7841, 3.635, 0.2108), (0.6585, -3.1, 1.399), (0.8129, 1.538, 0.9883), (1.709, 3.683, 0.001207), (1.715, 3.658, 0.08624), (1.621, 3.749, 0.1285), (1.605, 3.85, -0.1006), (1.699, 3.724, -0.0967), (1.226, 3.792, 0.00365), (1.226, 3.856, -0.1006), (1.226, 3.754, 0.09238), (1.615, 3.807, 0.00365), (0.0, 3.89, -0.2272), (1.864, -1.393, -0.2821), (1.825, 1.799, -0.2262), (1.719, 3.719, -0.1867), (0.8518, 3.89, -0.2272), (1.823, -2.514, -0.2283), (1.764, -2.762, -0.2173), (1.513, -3.063, -0.1663), (1.157, -3.184, -0.1704), (0.3856, -3.184, -0.1704), (1.319, -3.159, -0.1704), (1.702, -1.583, -0.3453), (1.694, -1.918, -0.3501), (1.864, -0.1787, -0.2341), (1.864, -0.7942, -0.2341), (1.831, 0.4369, -0.2341), (1.795, 2.945, -0.2341), (1.819, 0.9041, -0.2341), (1.825, 2.506, -0.2295), (1.812, 1.368, -0.2341), (1.739, 3.362, -0.2341), (0.7713, -3.184, -0.1704), (1.194, 3.89, -0.1606), (0.3797, 3.89, -0.2272), (1.615, 3.858, -0.1575), (1.825, 2.151, -0.1507), (1.825, 2.329, -0.1827), (1.825, 1.968, -0.186), (1.843, -2.138, -0.2938), (1.702, -1.432, -0.3762), (1.702, -1.744, -0.3268), (1.685, -2.085, -0.3883), (1.819, 1.584, -0.2302), (1.822, 1.692, -0.2282), (1.848, 0.1291, -0.2341), (1.864, -0.2143, -0.2341), (1.699, -1.806, -0.335), (1.819, 1.614, -0.2296), (0.3026, -3.207, -0.1834), (0.0, -3.207, -0.1834), (0.7919, 3.89, -0.2272), (0.7248, -3.184, -0.1704), (0.0, -3.141, 1.026), (1.499, -0.1787, 1.173), (1.585, -0.7942, 1.173), (0.6994, -3.141, 1.026), (1.458, 1.755, 0.8916), (1.397, 1.727, 0.9146), (1.128, 1.665, 0.8833), (0.4891, 1.665, 0.8829), (1.35, 1.665, 0.8836), (1.494, -0.1072, 1.161), (1.444, -0.03316, 1.148), (1.42, 0.4442, 1.14), (1.42, 0.7886, 1.109), (1.439, 1.152, 0.9632), (1.619, -1.577, 1.173), (1.621, -1.93, 1.167), (1.615, -2.116, 1.16), (1.624, -1.779, 1.171), (1.612, -1.41, 1.173), (1.527, 1.688, 0.8515), (1.603, -2.514, 1.148), (0.8565, 1.665, 0.8829), (1.627, -1.744, 1.173), (1.544, -2.762, 1.099), (1.313, -3.003, 0.9938), (0.0, 1.665, 0.8829), (0.9493, -3.141, 1.026), (0.3497, -3.141, 1.026), (1.153, -3.141, 1.026), (1.525, 1.555, 0.8745), (1.452, 1.415, 0.8986), (1.446, 1.283, 0.9309), (1.449, 1.349, 0.9147), (1.432, 0.2055, 1.144), (1.504, -0.2143, 1.173), (1.447, 1.301, 0.9266), (0.6585, -3.141, 1.026), (0.8129, 1.665, 0.8829), (0.0, -3.069, 1.458), (1.546, -3.022, 0.1176), (0.7139, -3.069, 1.458), (1.546, -3.023, -0.1385), (1.32, -2.935, 1.394), (1.365, -3.005, 0.6532), (1.546, -3.024, -0.3946), (1.547, -3.02, -0.5743), (0.9613, -3.069, 1.458), (0.3569, -3.069, 1.458), (1.163, -3.069, 1.458), (1.546, -3.022, 0.02372), (0.0, -3.169, -1.242), (1.622, -3.081, -1.039), (0.8436, -3.169, -1.247), (1.63, -3.12, -0.6555), (1.244, -3.169, -1.206), (0.4507, -3.169, -1.247), (1.441, -3.156, -1.139), (1.637, -3.14, -0.8187), (1.589, -3.07, -0.6149), (1.546, -3.023, -0.2666), (1.456, -3.014, 0.3854), (1.41, -3.009, 0.5193), (1.433, -3.011, 0.4524), (1.467, -3.015, 0.3514), (1.322, -2.938, 1.362), (0.7961, -3.169, -1.247), (0.6719, -3.069, 1.458), (1.546, -3.023, -0.173), (1.343, -2.971, 1.008), (1.344, -3.147, -0.3417), (1.487, -3.076, -0.3317), (1.488, -3.075, -0.1712), (1.488, -3.075, -0.1462), (1.344, -3.147, -0.1482), (1.344, -3.147, -0.1743), (1.488, -3.075, -0.02876), (1.344, -3.146, -0.02558), (1.487, -3.075, -0.239), (1.344, -3.147, -0.2449)], [], [(545, 536, 1, 52), (287, 257, 2, 26), (80, 119, 323, 326), (542, 520, 0, 23), (953, 460, 8, 930), (1090, 464, 12, 1077), (1235, 1205, 11, 1076), (1055, 285, 11, 1042), (290, 288, 547, 548), (550, 554, 521, 516), (1255, 77, 40, 1248), (1325, 1044, 37, 1247), (1324, 1272, 36, 1045), (1276, 1273, 41, 78), (289, 286, 22, 73), (94, 24, 721, 720), (706, 702, 742, 747), (1445, 561, 532, 1440), (1283, 1262, 129, 407), (399, 471, 135, 406), (177, 255, 746, 740), (400, 274, 125, 404), (1098, 906, 31, 1078), (892, 907, 44, 18), (1203, 1207, 26, 2), (1083, 93, 30, 1079), (94, 97, 45, 24), (459, 465, 29, 7), (935, 95, 25, 932), (1049, 98, 46, 1046), (1060, 466, 28, 1043), (473, 462, 54, 149), (913, 894, 57, 150), (245, 230, 60, 145), (1391, 1406, 19, 262), (1424, 1408, 20, 1259), (207, 191, 62, 146), (549, 550, 516, 520), (154, 99, 58, 147), (964, 963, 923, 922), (1068, 908, 48, 1047), (114, 73, 325, 319), (1274, 1245, 21, 50), (1327, 1274, 50, 1080), (1089, 287, 26, 1076), (551, 557, 542, 517), (1326, 1081, 51, 1250), (1250, 51, 16, 1244), (269, 273, 523, 514), (1177, 1185, 54, 265), (1333, 1186, 59, 1251), (596, 582, 58, 267), (1300, 583, 63, 1253), (1298, 551, 517, 1290), (113, 102, 71, 111), (713, 571, 528, 709), (199, 194, 68, 110), (239, 232, 66, 109), (911, 909, 67, 106), (469, 467, 65, 105), (1277, 1275, 69, 107), (908, 910, 80, 48), (98, 103, 79, 46), (291, 289, 73, 114), (289, 291, 302, 301), (1260, 117, 77, 1255), (206, 151, 533, 534), (466, 468, 74, 28), (48, 80, 326, 324), (1360, 1362, 92, 87), (1363, 1361, 91, 112), (1288, 463, 90, 1256), (477, 190, 1343, 1341), (1365, 1348, 88, 153), (1379, 1360, 87, 1048), (1346, 1359, 86, 81), (489, 490, 726, 748), (1380, 1358, 83, 1082), (1378, 1347, 82, 934), (552, 553, 519, 482), (1054, 259, 497, 1063), (1253, 63, 101, 1257), (267, 58, 99, 271), (204, 275, 524, 543), (555, 564, 518, 511), (259, 269, 514, 497), (556, 567, 502, 513), (490, 189, 727, 726), (1178, 1187, 126, 405), (1401, 1409, 128, 403), (1371, 1363, 112, 609), (615, 469, 105, 610), (903, 911, 106, 611), (613, 239, 109, 607), (612, 199, 110, 608), (1278, 246, 535, 1294), (951, 254, 487, 954), (1362, 1364, 122, 92), (554, 555, 511, 521), (1317, 863, 117, 1260), (78, 195, 298, 297), (871, 291, 114, 861), (910, 912, 119, 80), (103, 123, 118, 79), (468, 470, 115, 74), (933, 19, 317, 942), (705, 221, 84, 692), (714, 586, 139, 694), (694, 139, 141, 699), (707, 260, 85, 695), (1403, 1407, 33, 698), (1310, 1242, 32, 696), (702, 185, 42, 697), (1180, 1182, 49, 700), (292, 206, 534, 544), (708, 461, 140, 701), (185, 204, 136, 42), (221, 243, 132, 84), (1407, 1410, 137, 33), (1182, 1188, 133, 49), (275, 261, 498, 524), (260, 276, 131, 85), (1242, 1264, 138, 32), (586, 587, 142, 139), (461, 472, 143, 140), (139, 142, 144, 141), (1453, 1266, 163, 1427), (562, 563, 546, 540), (1450, 1189, 158, 1426), (1436, 474, 170, 1428), (560, 556, 513, 522), (713, 709, 749, 752), (1435, 279, 156, 1429), (1446, 590, 164, 1431), (1455, 1411, 162, 1430), (1431, 164, 174, 1432), (557, 549, 520, 542), (1361, 1365, 153, 91), (102, 154, 147, 71), (136, 204, 543, 527), (194, 207, 146, 68), (232, 245, 145, 66), (909, 913, 150, 67), (467, 473, 149, 65), (1275, 1278, 151, 69), (1216, 1211, 156, 279), (480, 474, 158, 280), (284, 174, 164, 281), (1271, 175, 168, 1268), (1287, 475, 165, 1267), (901, 898, 162, 282), (1319, 914, 169, 1269), (1334, 1212, 163, 1266), (1386, 1366, 172, 1270), (164, 590, 1464, 1457), (132, 243, 526, 484), (1088, 258, 495, 1093), (1095, 558, 501, 1092), (1366, 1353, 213, 172), (914, 899, 212, 169), (175, 214, 211, 168), (475, 476, 210, 165), (1212, 1214, 209, 163), (268, 277, 207, 194), (69, 151, 206, 193), (1427, 163, 209, 1433), (558, 559, 500, 501), (32, 138, 205, 184), (261, 275, 204, 185), (706, 261, 185, 702), (696, 32, 184, 703), (225, 27, 293, 295), (863, 869, 201, 117), (614, 272, 199, 612), (63, 192, 198, 101), (463, 477, 197, 90), (117, 201, 196, 77), (262, 186, 300, 304), (272, 268, 194, 199), (107, 69, 193, 200), (583, 592, 192, 63), (1186, 1175, 190, 59), (246, 148, 485, 535), (1081, 1084, 188, 51), (1080, 50, 187, 1085), (288, 292, 544, 547), (277, 266, 191, 207), (195, 289, 301, 298), (407, 129, 203, 402), (1309, 705, 745, 1313), (78, 41, 183, 195), (77, 196, 182, 40), (1044, 1050, 180, 37), (1045, 36, 181, 1051), (50, 21, 179, 187), (51, 188, 177, 16), (1263, 136, 527, 1291), (252, 171, 1238, 1239), (1202, 1215, 248, 159), (905, 900, 251, 167), (458, 478, 249, 160), (173, 253, 250, 166), (64, 148, 246, 233), (1254, 1265, 245, 232), (887, 560, 522, 884), (1425, 159, 248, 1434), (43, 134, 244, 215), (1246, 1263, 243, 221), (693, 43, 215, 704), (1309, 1246, 221, 705), (936, 256, 303, 937), (860, 870, 240, 116), (1302, 1258, 239, 613), (61, 231, 237, 100), (457, 479, 236, 89), (116, 240, 235, 75), (1276, 78, 297, 1280), (104, 64, 233, 238), (1258, 1254, 232, 239), (561, 562, 540, 532), (573, 594, 231, 61), (1181, 1176, 229, 55), (39, 227, 218, 5), (1074, 1086, 227, 39), (1075, 34, 226, 1087), (34, 10, 220, 226), (1249, 225, 295, 1279), (1265, 1252, 230, 245), (408, 127, 242, 401), (500, 559, 738, 739), (76, 35, 224, 234), (1040, 13, 216, 1052), (1041, 1053, 222, 14), (75, 235, 223, 38), (406, 135, 730, 395), (563, 569, 538, 546), (150, 57, 266, 277), (106, 67, 268, 272), (611, 106, 272, 614), (570, 566, 486, 539), (1065, 568, 494, 1062), (67, 150, 277, 268), (1297, 570, 539, 1293), (1353, 1355, 283, 213), (899, 901, 282, 212), (214, 284, 281, 211), (476, 480, 280, 210), (1214, 1216, 279, 209), (193, 206, 292, 288), (1433, 209, 279, 1435), (184, 205, 276, 260), (703, 184, 260, 707), (76, 234, 299, 294), (869, 872, 273, 201), (192, 267, 271, 198), (197, 477, 1341, 1342), (201, 273, 269, 196), (186, 47, 296, 300), (200, 193, 288, 290), (592, 596, 267, 192), (1175, 1177, 265, 190), (255, 263, 504, 489), (1084, 1088, 263, 188), (1085, 187, 287, 1089), (571, 572, 529, 528), (1391, 262, 304, 1392), (402, 203, 274, 400), (195, 183, 286, 289), (196, 269, 259, 182), (1050, 1054, 258, 180), (1051, 181, 285, 1055), (187, 179, 257, 287), (188, 263, 255, 177), (1280, 297, 306, 1281), (937, 303, 315, 940), (300, 296, 20, 312), (295, 293, 9, 121), (304, 300, 312, 316), (1279, 295, 121, 1259), (294, 299, 308, 219), (1392, 304, 316, 1395), (297, 298, 307, 306), (301, 302, 314, 313), (298, 301, 313, 307), (1282, 1281, 306, 305), (1316, 1282, 305, 874), (874, 305, 310, 875), (305, 306, 307, 310), (1408, 1393, 312, 20), (868, 241, 309, 876), (241, 219, 308, 309), (1412, 1394, 121, 9), (875, 310, 314, 877), (310, 307, 313, 314), (1393, 1395, 316, 312), (324, 326, 336, 334), (878, 319, 329, 880), (326, 323, 333, 336), (942, 317, 327, 944), (1047, 48, 324, 1057), (1042, 11, 320, 1056), (861, 114, 319, 878), (73, 22, 321, 325), (1204, 3, 318, 1222), (1388, 31, 322, 1396), (1233, 1224, 328, 943), (1234, 1226, 331, 1058), (1226, 1227, 335, 331), (1227, 1228, 329, 335), (1057, 324, 334, 1059), (1056, 320, 330, 1058), (1396, 322, 332, 1397), (319, 325, 335, 329), (1222, 318, 328, 1224), (325, 321, 331, 335), (337, 338, 340, 339), (339, 340, 342, 341), (341, 342, 344, 343), (343, 344, 346, 345), (345, 346, 348, 347), (347, 348, 350, 349), (349, 350, 352, 351), (351, 352, 354, 353), (353, 354, 356, 355), (355, 356, 358, 357), (348, 346, 377, 378), (357, 358, 360, 359), (359, 360, 338, 337), (341, 343, 364, 363), (366, 367, 415, 414), (357, 359, 372, 371), (339, 341, 363, 362), (355, 357, 371, 370), (353, 355, 370, 369), (351, 353, 369, 368), (349, 351, 368, 367), (347, 349, 367, 366), (345, 347, 366, 365), (343, 345, 365, 364), (359, 337, 361, 372), (337, 339, 362, 361), (374, 373, 384, 383, 382, 381, 380, 379, 378, 377, 376, 375), (346, 344, 376, 377), (338, 360, 384, 373), (340, 338, 373, 374), (344, 342, 375, 376), (360, 358, 383, 384), (342, 340, 374, 375), (358, 356, 382, 383), (356, 354, 381, 382), (354, 352, 380, 381), (352, 350, 379, 380), (350, 348, 378, 379), (1245, 1283, 407, 21), (459, 399, 406, 81), (257, 400, 404, 2), (1183, 1178, 405, 7), (1405, 1401, 403, 18), (21, 407, 402, 179), (10, 408, 401, 220), (81, 406, 395, 729), (179, 402, 400, 257), (7, 405, 399, 459), (721, 394, 397, 720), (718, 392, 398, 716), (740, 393, 396, 719), (728, 385, 394, 721), (738, 386, 390, 739), (746, 391, 393, 740), (1311, 1284, 392, 718), (744, 391, 388, 743), (727, 387, 389, 726), (726, 389, 388, 748), (739, 390, 387, 727), (720, 397, 386, 738), (418, 419, 431, 430), (363, 364, 412, 411), (370, 371, 419, 418), (367, 368, 416, 415), (364, 365, 413, 412), (371, 372, 420, 419), (361, 362, 410, 409), (368, 369, 417, 416), (365, 366, 414, 413), (372, 361, 409, 420), (362, 363, 411, 410), (369, 370, 418, 417), (421, 422, 423, 424, 425, 426, 427, 428, 429, 430, 431, 432), (415, 416, 428, 427), (412, 413, 425, 424), (419, 420, 432, 431), (409, 410, 422, 421), (416, 417, 429, 428), (413, 414, 426, 425), (420, 409, 421, 432), (410, 411, 423, 422), (417, 418, 430, 429), (414, 415, 427, 426), (411, 412, 424, 423), (1374, 1356, 385, 728), (1102, 454, 450, 1112), (1103, 453, 451, 1105), (1111, 449, 452, 1104), (1110, 448, 453, 1103), (1112, 450, 447, 1109), (1200, 1179, 454, 1102), (1329, 1285, 448, 1110), (1404, 1402, 455, 1101), (1105, 451, 456, 1100), (1109, 447, 434, 1107), (747, 441, 439, 750), (1381, 1357, 436, 1123), (1115, 444, 437, 1122), (1119, 440, 438, 1121), (1106, 433, 439, 1120), (1121, 438, 433, 1106), (1328, 1286, 442, 1117), (1118, 441, 443, 1116), (1116, 443, 435, 1108), (1114, 445, 444, 1115), (1123, 436, 445, 1114), (1117, 442, 446, 1113), (1122, 437, 440, 1119), (54, 462, 1336, 1337), (213, 283, 480, 476), (55, 229, 479, 457), (171, 252, 478, 458), (59, 190, 477, 463), (172, 213, 476, 475), (1270, 172, 475, 1287), (474, 480, 1463, 1462), (91, 153, 473, 467), (1426, 158, 474, 1436), (49, 133, 472, 461), (700, 49, 461, 708), (92, 122, 470, 468), (609, 112, 469, 615), (270, 197, 1342, 1339), (1251, 59, 463, 1288), (87, 92, 468, 466), (112, 91, 467, 469), (153, 88, 462, 473), (1048, 87, 466, 1060), (81, 86, 465, 459), (405, 126, 471, 399), (1082, 83, 464, 1090), (934, 82, 460, 953), (504, 492, 490, 489), (1294, 1289, 508, 533), (1063, 1061, 493, 495), (514, 512, 496, 497), (705, 692, 717, 745), (544, 505, 506, 509), (1093, 1091, 492, 504), (0, 155, 506, 505), (1296, 152, 508, 1289), (548, 547, 510, 503), (523, 491, 512, 514), (247, 208, 513, 502), (130, 228, 511, 518), (72, 155, 516, 521), (1064, 247, 502, 1062), (955, 161, 515, 946), (189, 264, 501, 500), (1094, 278, 494, 1092), (208, 124, 522, 513), (885, 883, 491, 523), (712, 108, 499, 710), (108, 96, 525, 499), (1441, 545, 531, 1439), (1444, 56, 530, 1438), (1442, 537, 483, 1437), (228, 72, 521, 511), (547, 544, 509, 510), (1295, 70, 538, 1293), (1, 56, 532, 540), (70, 52, 546, 538), (1443, 536, 545, 1441), (152, 23, 541, 508), (533, 508, 541, 534), (157, 17, 539, 486), (1452, 1292, 537, 1442), (53, 6, 507, 481), (485, 481, 507, 535), (24, 580, 728, 721), (710, 499, 498, 711), (499, 525, 524, 498), (1438, 530, 536, 1443), (52, 1, 540, 546), (23, 0, 505, 541), (534, 541, 505, 544), (482, 519, 6, 53), (483, 537, 17, 157), (517, 542, 23, 152), (531, 545, 52, 70), (536, 530, 56, 1), (1292, 531, 70, 1295), (510, 509, 72, 228), (1440, 532, 56, 1444), (528, 529, 96, 108), (709, 528, 108, 712), (512, 491, 124, 208), (1091, 493, 278, 1094), (490, 492, 264, 189), (945, 488, 161, 955), (1061, 496, 247, 1064), (509, 506, 155, 72), (503, 510, 228, 130), (496, 512, 208, 247), (1290, 517, 152, 1296), (520, 516, 155, 0), (714, 694, 735, 753), (141, 144, 572, 571), (1271, 253, 570, 1297), (1049, 93, 568, 1065), (253, 173, 566, 570), (214, 175, 569, 563), (174, 284, 562, 561), (867, 123, 560, 887), (97, 94, 559, 558), (1083, 97, 558, 1095), (198, 271, 549, 557), (123, 103, 556, 560), (284, 214, 563, 562), (154, 102, 555, 554), (694, 699, 737, 735), (103, 98, 567, 556), (102, 113, 564, 555), (100, 237, 553, 552), (699, 141, 571, 713), (1257, 101, 551, 1298), (101, 198, 557, 551), (271, 99, 550, 549), (1432, 174, 561, 1445), (99, 154, 554, 550), (1367, 1369, 596, 592), (211, 281, 595, 591), (1345, 1368, 594, 573), (166, 250, 593, 574), (1349, 1367, 592, 583), (168, 211, 591, 589), (283, 1355, 1461, 1460), (1268, 168, 589, 1299), (71, 147, 588, 578), (1454, 1352, 590, 1446), (1350, 1351, 587, 586), (1373, 1350, 586, 714), (79, 118, 585, 579), (932, 25, 581, 956), (1079, 30, 575, 1096), (712, 710, 756, 751), (24, 45, 576, 580), (1046, 46, 577, 1066), (147, 58, 582, 588), (111, 71, 578, 584), (46, 79, 579, 577), (1385, 1349, 583, 1300), (1369, 1348, 582, 596), (626, 601, 605, 622), (618, 599, 604, 621), (1303, 1301, 603, 620), (621, 604, 602, 619), (488, 487, 650, 636), (616, 606, 691, 690), (619, 602, 600, 625), (620, 603, 597, 624), (904, 902, 599, 618), (622, 605, 598, 617), (254, 176, 651, 649), (1372, 1370, 601, 626), (130, 518, 634, 635), (565, 515, 656, 655), (25, 95, 631, 632), (606, 623, 665, 691), (503, 130, 635, 660), (200, 290, 647, 645), (515, 161, 637, 656), (601, 609, 615, 605), (564, 113, 641, 654), (599, 611, 614, 604), (290, 548, 648, 647), (1301, 1302, 613, 603), (604, 614, 612, 602), (1277, 107, 646, 1305), (113, 111, 639, 641), (602, 612, 608, 600), (603, 613, 607, 597), (902, 903, 611, 599), (605, 615, 610, 598), (623, 581, 664, 665), (1370, 1371, 609, 601), (487, 254, 649, 650), (161, 488, 636, 637), (1347, 1372, 626, 82), (107, 200, 645, 646), (460, 622, 617, 8), (893, 904, 618, 19), (225, 620, 624, 27), (186, 619, 625, 47), (95, 565, 655, 631), (581, 25, 632, 664), (262, 621, 619, 186), (1249, 1303, 620, 225), (518, 564, 654, 634), (19, 618, 621, 262), (584, 616, 690, 642), (82, 626, 622, 460), (104, 238, 643, 644), (217, 4, 628, 629), (1243, 217, 629, 1304), (111, 584, 642, 639), (176, 15, 630, 651), (548, 503, 660, 648), (678, 647, 648, 684), (1307, 1305, 646, 668), (640, 641, 639, 638), (668, 646, 645, 674), (666, 644, 643, 676), (688, 655, 656, 682), (674, 645, 647, 678), (686, 635, 634, 659), (684, 648, 660, 680), (680, 660, 635, 686), (672, 631, 655, 688), (638, 639, 642, 690), (670, 671, 691, 665), (640, 673, 689, 663), (658, 681, 687, 662), (661, 685, 681, 658), (662, 687, 683, 682), (652, 675, 679, 657), (663, 689, 683, 659), (627, 667, 677, 653), (633, 669, 675, 652), (672, 673, 671, 670), (1308, 1306, 669, 633), (657, 679, 685, 661), (654, 663, 659, 634), (641, 640, 663, 654), (671, 638, 690, 691), (681, 680, 686, 687), (685, 684, 680, 681), (687, 686, 659, 683), (675, 674, 678, 679), (667, 666, 676, 677), (669, 668, 674, 675), (673, 640, 638, 671), (1306, 1307, 668, 669), (679, 678, 684, 685), (649, 657, 661, 650), (1304, 1308, 633, 630), (631, 672, 670, 632), (630, 633, 652, 651), (628, 627, 653, 629), (651, 652, 657, 649), (637, 662, 682, 656), (650, 661, 658, 636), (636, 658, 662, 637), (632, 670, 665, 664), (673, 672, 688, 689), (689, 688, 682, 683), (1346, 81, 729, 1374), (710, 711, 750, 756), (1244, 16, 719, 1311), (189, 500, 739, 727), (559, 94, 720, 738), (454, 700, 708, 450), (453, 703, 707, 451), (709, 712, 751, 749), (449, 693, 704, 452), (448, 696, 703, 453), (699, 713, 752, 737), (261, 706, 711, 498), (450, 708, 701, 447), (1179, 1180, 700, 454), (702, 697, 754, 742), (1285, 1310, 696, 448), (1402, 1403, 698, 455), (451, 707, 695, 456), (255, 489, 748, 746), (1373, 714, 753, 1376), (447, 701, 755, 434), (5, 218, 718, 716), (394, 731, 722, 397), (392, 734, 715, 398), (393, 741, 725, 396), (385, 736, 731, 394), (386, 732, 733, 390), (1118, 744, 743, 1120), (391, 744, 741, 393), (1284, 1312, 734, 392), (391, 746, 748, 388), (387, 724, 723, 389), (389, 723, 743, 388), (390, 733, 724, 387), (397, 722, 732, 386), (1356, 1375, 736, 385), (1357, 1376, 753, 436), (444, 737, 752, 437), (440, 749, 751, 438), (433, 756, 750, 439), (438, 751, 756, 433), (1286, 1313, 745, 442), (441, 747, 742, 443), (443, 742, 754, 435), (445, 735, 737, 444), (436, 753, 735, 445), (442, 745, 717, 446), (437, 752, 749, 440), (711, 706, 747, 750), (16, 177, 740, 719), (789, 791, 762, 761), (781, 783, 758, 757), (803, 781, 757, 768), (804, 802, 779, 780), (796, 794, 775, 776), (790, 788, 772, 773), (802, 800, 778, 779), (800, 798, 777, 778), (793, 795, 764, 763), (790, 789, 787, 788), (792, 790, 773, 774), (796, 795, 793, 794), (787, 789, 761, 760), (795, 797, 765, 764), (802, 801, 799, 800), (798, 797, 795, 796), (797, 799, 766, 765), (792, 791, 789, 790), (786, 785, 783, 784), (782, 781, 803, 804), (784, 782, 769, 770), (788, 786, 771, 772), (794, 792, 774, 775), (782, 804, 780, 769), (785, 787, 760, 759), (791, 793, 763, 762), (804, 803, 801, 802), (798, 796, 776, 777), (799, 801, 767, 766), (783, 785, 759, 758), (767, 768, 757, 758, 759, 760, 761, 762, 763, 764, 765, 766), (800, 799, 797, 798), (801, 803, 768, 767), (794, 793, 791, 792), (788, 787, 785, 786), (784, 783, 781, 782), (775, 774, 811, 810), (786, 784, 770, 771), (814, 815, 827, 826), (778, 777, 808, 807), (771, 770, 815, 814), (774, 773, 812, 811), (777, 776, 809, 808), (770, 769, 816, 815), (780, 779, 806, 805), (773, 772, 813, 812), (776, 775, 810, 809), (769, 780, 805, 816), (779, 778, 807, 806), (772, 771, 814, 813), (817, 818, 819, 820, 821, 822, 823, 824, 825, 826, 827, 828), (811, 812, 824, 823), (808, 809, 821, 820), (815, 816, 828, 827), (805, 806, 818, 817), (812, 813, 825, 824), (809, 810, 822, 821), (816, 805, 817, 828), (806, 807, 819, 818), (813, 814, 826, 825), (810, 811, 823, 822), (807, 808, 820, 819), (1011, 1012, 859, 855), (1184, 1195, 858, 834), (1193, 1194, 857, 856), (1195, 1193, 856, 858), (1126, 1011, 855, 1124), (1015, 1010, 854, 833), (1007, 1009, 853, 849), (1190, 1192, 852, 848), (1013, 1008, 851, 829), (1165, 1191, 850, 830), (1018, 1007, 849, 838), (1174, 1190, 848, 847), (1332, 1174, 847, 1314), (1192, 1189, 846, 852), (1169, 1173, 845, 839), (1449, 1021, 846, 1447), (1014, 1020, 844, 832), (1012, 1014, 832, 859), (1170, 1172, 842, 840), (1194, 1171, 841, 857), (1010, 1019, 843, 854), (1168, 1170, 840, 836), (1171, 1169, 839, 841), (1323, 1018, 838, 1315), (1009, 1017, 837, 853), (1198, 1168, 836, 1067), (1197, 1184, 834, 957), (1173, 1185, 837, 845), (1183, 1167, 835, 833), (1199, 1166, 831, 1097), (1172, 1196, 889, 842), (118, 864, 888, 585), (1146, 867, 887, 1158), (491, 883, 886, 124), (1133, 1156, 883, 885), (124, 886, 884, 522), (122, 866, 882, 470), (1228, 1232, 880, 329), (1140, 861, 878, 1152), (323, 879, 881, 333), (1152, 878, 880, 1154), (1149, 875, 877, 1151), (1127, 868, 876, 1150), (1131, 874, 875, 1149), (1331, 1316, 874, 1131), (302, 873, 877, 314), (1128, 1130, 872, 869), (1139, 1129, 870, 860), (291, 871, 873, 302), (1158, 887, 884, 1157), (1142, 1128, 869, 863), (119, 865, 879, 323), (1147, 871, 861, 1140), (1330, 1142, 863, 1317), (273, 872, 885, 523), (1364, 1377, 866, 122), (912, 921, 865, 119), (123, 867, 864, 118), (470, 882, 862, 115), (1004, 1028, 921, 912), (266, 57, 894, 917), (1252, 62, 895, 1318), (403, 128, 896, 918), (698, 33, 891, 920), (33, 137, 897, 891), (1430, 162, 898, 1448), (62, 191, 915, 895), (60, 230, 916, 890), (191, 266, 917, 915), (18, 403, 918, 892), (1101, 455, 919, 1125), (455, 698, 920, 919), (1016, 1027, 904, 893), (1025, 1026, 903, 902), (1027, 1025, 902, 904), (1022, 1024, 901, 899), (997, 1023, 900, 905), (1006, 1022, 899, 914), (1322, 1006, 914, 1319), (1024, 1021, 898, 901), (1001, 1005, 913, 909), (1002, 1004, 912, 910), (1026, 1003, 911, 903), (1000, 1002, 910, 908), (1003, 1001, 909, 911), (1069, 1000, 1071, 1073), (961, 926, 973, 972), (1005, 1017, 894, 913), (1015, 999, 907, 892), (1099, 998, 906, 1098), (960, 922, 923, 958), (1031, 1029, 922, 960), (1032, 964, 922, 1029), (968, 965, 925, 959), (865, 921, 969, 970), (1161, 966, 924, 1159), (963, 967, 958, 923), (1160, 968, 959, 1137), (1164, 1031, 960, 1138), (1138, 960, 958, 1159), (1243, 15, 931, 1320), (256, 936, 929, 3), (15, 176, 949, 931), (565, 947, 946, 515), (4, 217, 950, 928), (176, 254, 951, 949), (1261, 1321, 952, 178), (178, 952, 938, 311), (120, 948, 939, 202), (311, 938, 940, 315), (318, 941, 943, 328), (3, 929, 941, 318), (487, 488, 945, 954), (95, 935, 947, 565), (1201, 1197, 957, 1136), (1143, 932, 956, 1135), (1156, 945, 955, 1134), (1134, 955, 946, 1157), (1145, 934, 953, 1132), (1237, 1233, 943, 1154), (1153, 942, 944, 1155), (1148, 937, 940, 1151), (1147, 936, 937, 1148), (1144, 933, 942, 1153), (1130, 951, 954, 1133), (1382, 1378, 934, 1145), (1146, 935, 932, 1143), (1132, 953, 930, 1141), (1163, 991, 968, 1160), (989, 990, 967, 963), (1162, 987, 966, 1161), (987, 865, 970, 992), (991, 986, 965, 968), (1039, 976, 964, 1032), (988, 961, 972, 993), (976, 989, 963, 964), (1034, 974, 982, 1036), (992, 970, 978, 995), (1033, 971, 979, 1035), (974, 975, 983, 982), (924, 966, 977, 975), (1030, 927, 974, 1034), (927, 924, 975, 974), (1028, 889, 971, 1033), (1037, 980, 981, 1036), (985, 984, 982, 983), (995, 994, 984, 985), (1038, 996, 980, 1037), (972, 973, 981, 980), (970, 969, 962, 978), (975, 977, 985, 983), (993, 972, 980, 996), (971, 993, 996, 979), (1035, 979, 996, 1038), (978, 962, 994, 995), (977, 992, 995, 985), (893, 19, 989, 976), (889, 988, 993, 971), (1016, 893, 976, 1039), (957, 834, 986, 991), (966, 987, 992, 977), (1144, 865, 987, 1162), (19, 933, 990, 989), (1136, 957, 991, 1163), (834, 1016, 1039, 986), (962, 1035, 1038, 994), (994, 1038, 1037, 984), (984, 1037, 1036, 982), (921, 1028, 1033, 969), (926, 1030, 1034, 973), (969, 1033, 1035, 962), (973, 1034, 1036, 981), (986, 1039, 1032, 965), (1137, 959, 1031, 1164), (965, 1032, 1029, 925), (959, 925, 1029, 1031), (1097, 831, 998, 1099), (833, 835, 999, 1015), (845, 837, 1017, 1005), (1067, 836, 1000, 1069), (841, 839, 1001, 1003), (836, 840, 1002, 1000), (857, 841, 1003, 1026), (840, 842, 1004, 1002), (839, 845, 1005, 1001), (852, 846, 1021, 1024), (1314, 847, 1006, 1322), (847, 848, 1022, 1006), (830, 850, 1023, 997), (848, 852, 1024, 1022), (858, 856, 1025, 1027), (856, 857, 1026, 1025), (834, 858, 1027, 1016), (842, 889, 1028, 1004), (917, 894, 1017, 1009), (1318, 895, 1018, 1323), (918, 896, 1019, 1010), (920, 891, 1014, 1012), (891, 897, 1020, 1014), (1448, 898, 1021, 1449), (895, 915, 1007, 1018), (890, 916, 1008, 1013), (915, 917, 1009, 1007), (892, 918, 1010, 1015), (1125, 919, 1011, 1126), (919, 920, 1012, 1011), (831, 1067, 1069, 998), (998, 1069, 1068, 906), (1166, 1198, 1067, 831), (30, 1046, 1066, 575), (98, 1049, 1065, 567), (493, 1061, 1064, 278), (278, 1064, 1062, 494), (497, 496, 1061, 1063), (83, 1048, 1060, 464), (321, 1056, 1058, 331), (322, 1057, 1059, 332), (1225, 1234, 1058, 330), (22, 1042, 1056, 321), (31, 1047, 1057, 322), (183, 1051, 1055, 286), (182, 259, 1054, 1050), (567, 1065, 1062, 502), (38, 223, 1053, 1041), (35, 1040, 1052, 224), (41, 1045, 1051, 183), (40, 182, 1050, 1044), (258, 1054, 1063, 495), (1358, 1379, 1048, 83), (906, 1068, 1047, 31), (464, 1060, 1043, 12), (93, 1049, 1046, 30), (1273, 1324, 1045, 41), (1248, 40, 1044, 1325), (286, 1055, 1042, 22), (1073, 1071, 1070, 1072), (1000, 908, 1070, 1071), (908, 1068, 1072, 1070), (1068, 1069, 1073, 1072), (835, 1097, 1099, 999), (999, 1099, 1098, 907), (1167, 1199, 1097, 835), (45, 1079, 1096, 576), (93, 1083, 1095, 568), (492, 1091, 1094, 264), (264, 1094, 1092, 501), (495, 493, 1091, 1093), (86, 1082, 1090, 465), (181, 1085, 1089, 285), (180, 258, 1088, 1084), (13, 1075, 1087, 216), (14, 222, 1086, 1074), (36, 1080, 1085, 181), (37, 180, 1084, 1081), (568, 1095, 1092, 494), (263, 1088, 1093, 504), (1359, 1380, 1082, 86), (1247, 37, 1081, 1326), (285, 1089, 1076, 11), (1272, 1327, 1080, 36), (97, 1083, 1079, 45), (907, 1098, 1078, 44), (1207, 1235, 1076, 26), (465, 1090, 1077, 29), (896, 1125, 1126, 1019), (128, 1101, 1125, 896), (1019, 1126, 1124, 843), (441, 1118, 1120, 439), (732, 1122, 1119, 733), (734, 1117, 1113, 715), (736, 1123, 1114, 731), (731, 1114, 1115, 722), (741, 1116, 1108, 725), (744, 1118, 1116, 741), (1312, 1328, 1117, 734), (724, 1121, 1106, 723), (723, 1106, 1120, 743), (733, 1119, 1121, 724), (722, 1115, 1122, 732), (1375, 1381, 1123, 736), (135, 1109, 1107, 730), (274, 1105, 1100, 125), (1409, 1404, 1101, 128), (1262, 1329, 1110, 129), (1187, 1200, 1102, 126), (471, 1112, 1109, 135), (129, 1110, 1103, 203), (127, 1111, 1104, 242), (203, 1103, 1105, 274), (126, 1102, 1112, 471), (926, 1137, 1164, 1030), (889, 1136, 1163, 988), (933, 1144, 1162, 990), (990, 1162, 1161, 967), (988, 1163, 1160, 961), (882, 1132, 1141, 862), (867, 1146, 1143, 864), (1377, 1382, 1145, 866), (872, 1130, 1133, 885), (865, 1144, 1153, 879), (871, 1147, 1148, 873), (873, 1148, 1151, 877), (879, 1153, 1155, 881), (1232, 1237, 1154, 880), (866, 1145, 1132, 882), (886, 1134, 1157, 884), (883, 1156, 1134, 886), (864, 1143, 1135, 888), (1196, 1201, 1136, 889), (927, 1138, 1159, 924), (1030, 1164, 1138, 927), (961, 1160, 1137, 926), (967, 1161, 1159, 958), (1320, 931, 1142, 1330), (936, 1147, 1140, 929), (931, 949, 1128, 1142), (947, 1158, 1157, 946), (928, 950, 1129, 1139), (949, 951, 1130, 1128), (1321, 1331, 1131, 952), (952, 1131, 1149, 938), (948, 1127, 1150, 939), (938, 1149, 1151, 940), (941, 1152, 1154, 943), (929, 1140, 1152, 941), (954, 945, 1156, 1133), (935, 1146, 1158, 947), (862, 1141, 1201, 1196), (843, 1124, 1200, 1187), (29, 1077, 1199, 1167), (12, 1043, 1198, 1166), (1141, 930, 1197, 1201), (115, 862, 1196, 1172), (1077, 12, 1166, 1199), (7, 29, 1167, 1183), (149, 54, 1185, 1173), (930, 8, 1184, 1197), (1043, 28, 1168, 1198), (105, 65, 1169, 1171), (28, 74, 1170, 1168), (610, 105, 1171, 1194), (74, 115, 1172, 1170), (65, 149, 1173, 1169), (280, 158, 1189, 1192), (1267, 165, 1174, 1332), (165, 210, 1190, 1174), (160, 249, 1191, 1165), (210, 280, 1192, 1190), (617, 598, 1193, 1195), (598, 610, 1194, 1193), (8, 617, 1195, 1184), (855, 859, 1180, 1179), (1124, 855, 1179, 1200), (833, 854, 1178, 1183), (849, 853, 1177, 1175), (829, 851, 1176, 1181), (838, 849, 1175, 1186), (1447, 846, 1189, 1450), (832, 844, 1188, 1182), (859, 832, 1182, 1180), (854, 843, 1187, 1178), (1315, 838, 1186, 1333), (853, 837, 1185, 1177), (1418, 1422, 1237, 1232), (125, 1100, 1236, 1209), (1389, 1421, 1235, 1207), (1397, 1420, 1234, 1225), (1422, 1419, 1233, 1237), (1400, 1418, 1232, 1228), (456, 695, 1231, 1230), (1100, 456, 1230, 1236), (2, 404, 1229, 1203), (1416, 1222, 1224, 1417), (320, 1223, 1225, 330), (1399, 1400, 1228, 1227), (1398, 1399, 1227, 1226), (1420, 1398, 1226, 1234), (1419, 1417, 1224, 1233), (11, 1205, 1223, 320), (1406, 1204, 1222, 1416), (311, 315, 1221, 1219), (120, 202, 1220, 1213), (178, 311, 1219, 1208), (303, 1218, 1221, 315), (256, 1217, 1218, 303), (1413, 1415, 1216, 1214), (1387, 1414, 1215, 1202), (1390, 1413, 1214, 1212), (1423, 1390, 1212, 1334), (1415, 1411, 1211, 1216), (1429, 156, 1211, 1451), (85, 131, 1210, 1206), (695, 85, 1206, 1231), (404, 125, 1209, 1229), (1261, 178, 1208, 1335), (256, 3, 1204, 1217), (1405, 1389, 1207, 1203), (1421, 1388, 1205, 1235), (1384, 1383, 1239, 1238), (1354, 252, 1239, 1383), (574, 593, 1240, 1241), (202, 1261, 1335, 1220), (1414, 1423, 1334, 1215), (851, 1315, 1333, 1176), (249, 1267, 1332, 1191), (939, 1150, 1331, 1321), (950, 1320, 1330, 1129), (242, 1104, 1329, 1262), (725, 1108, 1328, 1312), (216, 1087, 1327, 1272), (222, 1247, 1326, 1086), (223, 1248, 1325, 1053), (224, 1052, 1324, 1273), (916, 1318, 1323, 1008), (850, 1314, 1322, 1023), (202, 939, 1321, 1261), (217, 1243, 1320, 950), (1023, 1322, 1319, 900), (230, 1252, 1318, 916), (1129, 1330, 1317, 870), (1150, 876, 1316, 1331), (1008, 1323, 1315, 851), (1191, 1332, 1314, 850), (435, 754, 1313, 1286), (396, 725, 1312, 1284), (452, 704, 1310, 1285), (218, 1244, 1311, 718), (629, 653, 1308, 1304), (677, 676, 1307, 1306), (653, 677, 1306, 1308), (676, 643, 1305, 1307), (15, 1243, 1304, 630), (47, 625, 1303, 1249), (238, 1277, 1305, 643), (600, 608, 1302, 1301), (625, 600, 1301, 1303), (1368, 1385, 1300, 594), (250, 1268, 1299, 593), (237, 1257, 1298, 553), (175, 1271, 1297, 569), (519, 1290, 1296, 6), (537, 1292, 1295, 17), (1439, 531, 1292, 1452), (17, 1295, 1293, 539), (6, 1296, 1289, 507), (535, 507, 1289, 1294), (229, 1251, 1288, 479), (252, 1270, 1287, 478), (1108, 435, 1286, 1328), (1104, 452, 1285, 1329), (719, 396, 1284, 1311), (220, 401, 1283, 1245), (876, 309, 1282, 1316), (309, 308, 1281, 1282), (296, 1279, 1259, 20), (299, 1280, 1281, 308), (569, 1297, 1293, 538), (146, 62, 1252, 1265), (47, 1249, 1279, 296), (110, 68, 1254, 1258), (234, 1276, 1280, 299), (608, 110, 1258, 1302), (697, 42, 1246, 1309), (42, 136, 1263, 1246), (68, 146, 1265, 1254), (243, 1263, 1291, 526), (697, 1309, 1313, 754), (1354, 1386, 1270, 252), (1215, 1334, 1266, 248), (900, 1319, 1269, 251), (478, 1287, 1267, 249), (253, 1271, 1268, 250), (233, 246, 1278, 1275), (1434, 248, 1266, 1453), (215, 244, 1264, 1242), (704, 215, 1242, 1310), (870, 1317, 1260, 240), (151, 1278, 1294, 533), (231, 1253, 1257, 237), (479, 1288, 1256, 236), (240, 1260, 1255, 235), (238, 233, 1275, 1277), (553, 1298, 1290, 519), (594, 1300, 1253, 231), (1176, 1333, 1251, 229), (227, 1250, 1244, 218), (1086, 1326, 1250, 227), (1087, 226, 1274, 1327), (226, 220, 1245, 1274), (1394, 1424, 1259, 121), (401, 242, 1262, 1283), (234, 224, 1273, 1276), (1052, 216, 1272, 1324), (1053, 1325, 1247, 222), (235, 1255, 1248, 223), (1344, 1336, 1340, 1339), (1341, 1344, 1339, 1342), (1343, 1338, 1344, 1341), (1338, 1337, 1336, 1344), (265, 54, 1337, 1338), (88, 270, 1339, 1340), (462, 88, 1340, 1336), (190, 265, 1338, 1343), (593, 1299, 1386, 1354), (236, 1256, 1385, 1368), (593, 1354, 1383, 1240), (1241, 1240, 1383, 1384), (888, 1135, 1382, 1377), (730, 1107, 1381, 1375), (576, 1096, 1380, 1359), (575, 1066, 1379, 1358), (1135, 956, 1378, 1382), (585, 888, 1377, 1364), (434, 755, 1376, 1357), (395, 730, 1375, 1356), (701, 1373, 1376, 755), (580, 1346, 1374, 728), (581, 623, 1372, 1347), (606, 616, 1371, 1370), (623, 606, 1370, 1372), (270, 88, 1348, 1369), (1256, 90, 1349, 1385), (701, 140, 1350, 1373), (140, 143, 1351, 1350), (1428, 170, 1352, 1454), (90, 197, 1367, 1349), (89, 236, 1368, 1345), (197, 270, 1369, 1367), (1107, 434, 1357, 1381), (729, 395, 1356, 1374), (591, 595, 1355, 1353), (589, 591, 1353, 1366), (1352, 170, 1459, 1458), (1299, 589, 1366, 1386), (578, 588, 1365, 1361), (579, 585, 1364, 1362), (616, 584, 1363, 1371), (956, 581, 1347, 1378), (1096, 575, 1358, 1380), (580, 576, 1359, 1346), (1066, 577, 1360, 1379), (588, 582, 1348, 1365), (584, 578, 1361, 1363), (577, 579, 1362, 1360), (1220, 1335, 1424, 1394), (251, 1269, 1423, 1414), (1078, 31, 1388, 1421), (18, 44, 1389, 1405), (282, 162, 1411, 1415), (1269, 169, 1390, 1423), (169, 212, 1413, 1390), (167, 251, 1414, 1387), (212, 282, 1415, 1413), (19, 1406, 1416, 317), (944, 327, 1417, 1419), (1059, 334, 1398, 1420), (334, 336, 1399, 1398), (336, 333, 1400, 1399), (317, 1416, 1417, 327), (333, 881, 1418, 1400), (1155, 944, 1419, 1422), (332, 1059, 1420, 1397), (44, 1078, 1421, 1389), (881, 1155, 1422, 1418), (1209, 1236, 1404, 1409), (1230, 1231, 1403, 1402), (1236, 1230, 1402, 1404), (1203, 1229, 1401, 1405), (1223, 1396, 1397, 1225), (1205, 1388, 1396, 1223), (1219, 1221, 1395, 1393), (1213, 1220, 1394, 1412), (1208, 1219, 1393, 1408), (1218, 1392, 1395, 1221), (1217, 1391, 1392, 1218), (1451, 1211, 1411, 1455), (1206, 1210, 1410, 1407), (1231, 1206, 1407, 1403), (1229, 1209, 1409, 1401), (1335, 1208, 1408, 1424), (1217, 1204, 1406, 1391), (1210, 1451, 1455, 1410), (143, 1428, 1454, 1351), (244, 1434, 1453, 1264), (527, 1439, 1452, 1291), (131, 1429, 1451, 1210), (844, 1447, 1450, 1188), (897, 1448, 1449, 1020), (137, 1430, 1448, 897), (1020, 1449, 1447, 844), (1351, 1454, 1446, 587), (144, 1432, 1445, 572), (529, 1440, 1444, 96), (525, 1438, 1443, 524), (1291, 1452, 1442, 526), (524, 1443, 1441, 543), (526, 1442, 1437, 484), (96, 1444, 1438, 525), (543, 1441, 1439, 527), (133, 1426, 1436, 472), (205, 1433, 1435, 276), (134, 1425, 1434, 244), (138, 1427, 1433, 205), (142, 1431, 1432, 144), (1410, 1455, 1430, 137), (587, 1446, 1431, 142), (276, 1435, 1429, 131), (472, 1436, 1428, 143), (1188, 1450, 1426, 133), (1264, 1453, 1427, 138), (572, 1445, 1440, 529), (1461, 1458, 1459, 1460), (1460, 1459, 1462, 1463), (1456, 1457, 1464, 1465), (1465, 1464, 1458, 1461), (480, 283, 1460, 1463), (1355, 595, 1465, 1461), (281, 164, 1457, 1456), (590, 1352, 1458, 1464), (595, 281, 1456, 1465), (170, 474, 1462, 1459)])
me_cube.polygons.foreach_set('use_smooth', [True] * 1394)
me_cube.polygons.foreach_set('material_index', [5, 0, 4, 5, 0, 6, 6, 0, 5, 5, 6, 6, 0, 0, 0, 4, 6, 5, 0, 0, 6, 0, 6, 0, 6, 6, 0, 0, 0, 0, 0, 0, 0, 0, 0, 3, 0, 5, 0, 0, 0, 4, 0, 0, 0, 5, 6, 6, 5, 0, 0, 0, 0, 5, 0, 5, 0, 0, 0, 0, 6, 0, 0, 0, 4, 6, 5, 0, 4, 0, 0, 0, 0, 0, 0, 0, 4, 6, 0, 5, 5, 0, 0, 5, 5, 5, 0, 4, 0, 0, 0, 0, 0, 0, 0, 5, 0, 0, 5, 6, 4, 0, 0, 0, 0, 4, 6, 0, 0, 0, 0, 0, 6, 0, 5, 0, 6, 6, 0, 0, 5, 0, 0, 0, 0, 0, 0, 5, 6, 6, 0, 4, 0, 6, 6, 6, 5, 0, 0, 5, 0, 0, 0, 0, 6, 6, 0, 0, 0, 0, 0, 0, 6, 0, 0, 5, 5, 0, 0, 0, 0, 0, 6, 0, 6, 0, 0, 0, 6, 6, 0, 4, 6, 0, 0, 0, 6, 4, 0, 6, 0, 0, 5, 6, 0, 5, 0, 4, 0, 6, 0, 6, 6, 0, 0, 6, 5, 5, 6, 0, 0, 0, 6, 0, 0, 0, 0, 6, 0, 6, 4, 6, 0, 0, 0, 6, 4, 6, 0, 5, 0, 0, 6, 6, 0, 0, 4, 0, 0, 4, 0, 0, 6, 6, 4, 5, 0, 0, 0, 5, 0, 0, 5, 0, 0, 0, 0, 6, 6, 0, 0, 0, 4, 6, 0, 0, 6, 4, 6, 0, 0, 5, 6, 0, 5, 4, 0, 0, 6, 6, 0, 0, 6, 1, 1, 1, 1, 1, 1, 1, 1, 1, 1, 1, 3, 3, 3, 3, 3, 3, 3, 3, 3, 3, 3, 1, 1, 1, 1, 4, 4, 4, 4, 4, 4, 3, 3, 3, 3, 1, 1, 1, 1, 1, 1, 1, 1, 1, 1, 1, 1, 1, 1, 1, 1, 1, 1, 1, 1, 1, 1, 1, 1, 1, 1, 1, 1, 1, 1, 1, 1, 1, 1, 1, 1, 1, 1, 1, 1, 1, 1, 1, 1, 0, 0, 0, 0, 0, 0, 0, 4, 0, 0, 4, 6, 6, 4, 4, 6, 6, 4, 4, 4, 4, 4, 2, 1, 1, 1, 1, 1, 1, 1, 1, 1, 1, 1, 1, 2, 2, 2, 2, 2, 2, 2, 2, 2, 2, 2, 4, 0, 0, 0, 0, 0, 0, 0, 0, 0, 4, 4, 4, 4, 4, 4, 4, 6, 6, 6, 4, 4, 6, 4, 0, 0, 0, 0, 0, 0, 0, 0, 0, 6, 0, 0, 0, 0, 0, 0, 0, 0, 0, 0, 0, 0, 6, 0, 5, 5, 5, 5, 6, 5, 5, 5, 5, 5, 5, 0, 5, 5, 0, 0, 0, 0, 0, 5, 5, 5, 5, 5, 5, 5, 5, 5, 5, 5, 5, 5, 5, 5, 5, 5, 5, 4, 5, 5, 5, 5, 5, 5, 5, 5, 5, 5, 5, 5, 5, 5, 5, 5, 5, 5, 5, 5, 5, 5, 5, 5, 5, 5, 4, 5, 5, 0, 5, 5, 5, 0, 0, 0, 5, 0, 5, 5, 4, 0, 5, 5, 5, 5, 5, 5, 5, 5, 0, 0, 0, 0, 0, 0, 0, 0, 0, 6, 0, 0, 0, 0, 6, 4, 0, 0, 0, 0, 0, 0, 0, 0, 0, 0, 0, 4, 4, 0, 0, 0, 0, 6, 0, 4, 4, 4, 4, 4, 6, 4, 0, 4, 0, 4, 0, 0, 6, 4, 0, 0, 0, 0, 4, 0, 4, 4, 0, 6, 0, 0, 0, 0, 4, 4, 0, 0, 4, 0, 4, 0, 6, 6, 6, 4, 6, 4, 4, 6, 4, 6, 6, 4, 6, 4, 4, 4, 4, 4, 4, 4, 4, 4, 4, 6, 4, 6, 6, 4, 6, 4, 4, 4, 4, 4, 4, 4, 6, 6, 6, 4, 6, 4, 4, 6, 4, 6, 6, 6, 4, 4, 4, 4, 4, 4, 4, 4, 6, 4, 4, 0, 0, 4, 0, 0, 4, 5, 0, 0, 6, 0, 0, 0, 4, 4, 4, 6, 4, 6, 6, 4, 4, 4, 6, 6, 4, 4, 4, 4, 4, 4, 4, 4, 4, 4, 4, 6, 6, 6, 4, 4, 6, 4, 4, 6, 1, 1, 1, 1, 1, 1, 1, 1, 1, 1, 1, 1, 1, 1, 1, 1, 1, 1, 1, 1, 1, 1, 1, 1, 1, 1, 1, 1, 1, 1, 1, 1, 1, 1, 1, 1, 1, 1, 2, 1, 1, 1, 1, 1, 1, 1, 1, 1, 1, 1, 1, 2, 2, 2, 2, 2, 2, 2, 2, 2, 2, 2, 0, 0, 0, 0, 0, 0, 0, 6, 0, 6, 0, 6, 6, 6, 0, 6, 0, 0, 0, 0, 0, 0, 0, 0, 0, 0, 0, 0, 0, 6, 0, 0, 0, 5, 5, 0, 0, 3, 4, 1, 1, 3, 3, 3, 3, 1, 6, 6, 4, 0, 6, 4, 0, 6, 0, 0, 0, 0, 0, 0, 0, 0, 0, 0, 0, 6, 0, 0, 0, 0, 0, 0, 0, 0, 0, 0, 0, 0, 0, 0, 0, 0, 0, 0, 0, 5, 0, 0, 0, 6, 0, 0, 0, 0, 0, 4, 4, 0, 0, 0, 6, 0, 6, 0, 6, 6, 3, 3, 3, 3, 1, 4, 5, 0, 0, 0, 5, 0, 0, 3, 1, 1, 4, 4, 0, 0, 0, 0, 0, 4, 4, 4, 0, 0, 0, 0, 0, 4, 0, 0, 4, 0, 0, 0, 0, 0, 0, 0, 0, 0, 4, 0, 0, 0, 0, 4, 0, 0, 0, 0, 4, 4, 4, 0, 0, 0, 0, 0, 0, 0, 0, 0, 0, 0, 0, 0, 6, 0, 0, 0, 0, 0, 0, 0, 0, 0, 0, 0, 0, 0, 0, 0, 0, 0, 0, 0, 0, 0, 0, 6, 0, 0, 0, 0, 0, 0, 0, 0, 0, 0, 0, 5, 0, 5, 0, 1, 1, 3, 4, 4, 0, 6, 0, 6, 0, 0, 6, 5, 0, 0, 0, 0, 0, 6, 0, 5, 5, 5, 5, 0, 0, 0, 0, 0, 5, 0, 5, 0, 0, 6, 0, 6, 0, 6, 0, 5, 0, 6, 0, 0, 0, 0, 6, 0, 6, 6, 6, 4, 4, 6, 4, 4, 6, 6, 6, 4, 4, 4, 4, 4, 4, 0, 6, 0, 6, 6, 0, 0, 0, 6, 0, 0, 4, 4, 0, 6, 6, 6, 0, 4, 4, 1, 1, 3, 6, 0, 5, 6, 6, 0, 0, 0, 4, 6, 0, 6, 0, 6, 6, 3, 3, 3, 3, 1, 4, 5, 0, 6, 6, 0, 0, 0, 0, 6, 0, 0, 0, 0, 0, 0, 0, 0, 0, 0, 0, 0, 0, 0, 0, 0, 0, 6, 6, 0, 0, 0, 0, 6, 6, 6, 0, 0, 0, 3, 6, 0, 3, 3, 3, 6, 6, 6, 1, 1, 3, 3, 3, 3, 4, 4, 3, 3, 3, 1, 4, 0, 0, 0, 0, 0, 6, 6, 6, 6, 3, 0, 0, 6, 5, 5, 5, 3, 0, 0, 0, 3, 6, 0, 6, 0, 6, 6, 0, 0, 0, 3, 6, 0, 0, 6, 3, 0, 6, 6, 6, 0, 6, 6, 6, 6, 6, 6, 0, 6, 0, 0, 0, 0, 5, 5, 5, 5, 5, 5, 5, 5, 0, 0, 6, 0, 6, 0, 3, 3, 1, 1, 5, 0, 4, 0, 4, 0, 6, 6, 0, 5, 6, 0, 6, 0, 0, 0, 6, 0, 0, 0, 6, 5, 0, 0, 6, 6, 5, 0, 0, 6, 6, 0, 0, 3, 0, 0, 0, 6, 6, 7, 7, 7, 7, 0, 0, 0, 0, 0, 4, 5, 5, 6, 4, 0, 0, 0, 0, 4, 4, 4, 4, 0, 0, 0, 0, 4, 0, 0, 6, 4, 4, 4, 4, 4, 0, 0, 0, 0, 0, 0, 0, 0, 6, 0, 0, 0, 0, 0, 3, 0, 6, 0, 0, 0, 0, 0, 0, 4, 3, 3, 3, 3, 1, 3, 3, 3, 0, 3, 6, 0, 0, 0, 1, 4, 3, 3, 3, 1, 4, 6, 0, 0, 0, 3, 0, 0, 0, 0, 5, 6, 6, 0, 0, 0, 0, 5, 5, 5, 5, 5, 5, 5, 5, 0, 0, 0, 0, 0, 0, 0, 0, 0, 0, 0, 5, 8, 8, 8, 8, 0, 0, 0, 0, 0, 0])
me_cube.materials.append(mat_van)
me_cube.materials.append(mat_tire)
me_cube.materials.append(mat_tire_accent)
me_cube.materials.append(mat_glass)
me_cube.materials.append(mat_van_accent)
me_cube.materials.append(mat_van_dark_accent)
me_cube.materials.append(mat_van_bottom)
me_cube.materials.append(mat_front_lights)
me_cube.materials.append(mat_back_lights)
me_cube.use_remesh_preserve_volume = False
me_cube.use_remesh_preserve_attributes = False
me_cube.use_mirror_vertex_groups = False
me_cube.update()

# ---- objects
ob_cube = bpy.data.objects.new('Cube', me_cube)

# ---- transforms, parenting, visibility, modifiers, constraints
ob_cube.location = (0.0, 0.0, 0.0)
ob_cube.rotation_euler = (0.0, -0.0, 3.142)
ob_cube.lock_rotations_4d = False
ob_cube.empty_display_type = 'ARROWS'
ob_cube.lineart.crease_threshold = 0.0
_m = ob_cube.modifiers.new('Mirror', 'MIRROR')
_m.use_clip = True

# ---- collection membership
col_collection_1.objects.link(ob_cube)

# ---- scene / render settings (as saved in the file)
scene.frame_start = 1; scene.frame_end = 250; scene.frame_set(1)
scene.render.engine = 'BLENDER_EEVEE_NEXT'
scene.render.resolution_percentage = 50
scene.render.dither_intensity = 0.0
scene.cycles.use_denoising = False
scene.cycles.samples = 128
scene.cycles.sampling_pattern = 'TABULATED_SOBOL'
scene.cycles.use_adaptive_sampling = False
scene.cycles.use_light_tree = False
scene.cycles.blur_glossy = 0.0
scene.cycles.sample_clamp_indirect = 0.0
scene.view_settings.view_transform = 'Standard'
bpy.context.view_layer.update()

# ---- added for rendering (the .blend has no active camera and no usable light): camera, sun
cam_auto = bpy.data.cameras.new('AutoCamera')
cam_auto.lens = 50.0
cam_auto.sensor_width = 36.0
cam_auto.clip_end = 1000.0
ob_auto_camera = bpy.data.objects.new('AutoCamera', cam_auto)
scene.collection.objects.link(ob_auto_camera)
ob_auto_camera.location = (8.18172, -10.1534, 6.67043)
ob_auto_camera.rotation_euler = (1.09748, -7.21219e-08, 0.694738)
scene.camera = ob_auto_camera
light_auto_sun = bpy.data.lights.new('AutoSun', 'SUN')
light_auto_sun.energy = 3.0
light_auto_sun.angle = 0.0523599
ob_auto_sun = bpy.data.objects.new('AutoSun', light_auto_sun)
scene.collection.objects.link(ob_auto_sun)
ob_auto_sun.rotation_euler = (0.872665, 0.174533, 0.523599)
bpy.context.view_layer.update()

